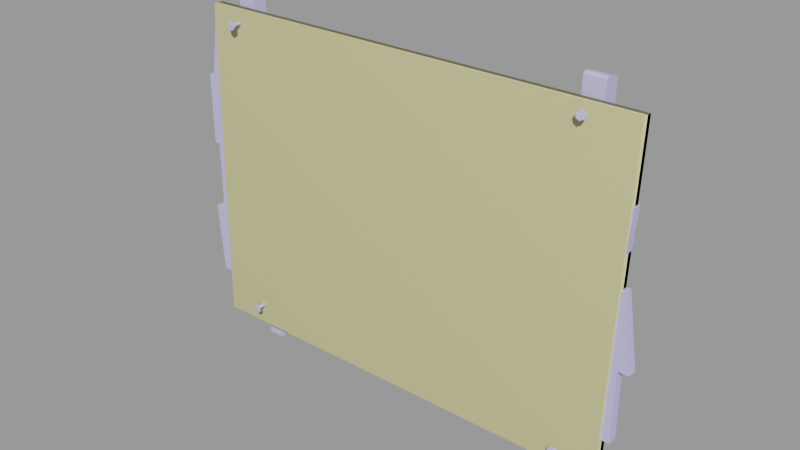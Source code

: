 # Source: sign_wood_cap001.blend  (saved by Blender 2.92.15; exported with 4.5.12 LTS)
import bpy
from mathutils import Matrix  # noqa: F401  (used for matrix-valued properties, if any)

bpy.ops.wm.read_factory_settings(use_empty=True)
scene = bpy.context.scene
scene.name = 'sign_wood_cap001.qc'

# ---- collections
col_sign_wood_cap001 = bpy.data.collections.new('sign_wood_cap001'); scene.collection.children.link(col_sign_wood_cap001)

# ---- materials (node trees are filled in below, after node groups)
mat_sign_wood_cap001a = bpy.data.materials.new('sign_wood_cap001a')
mat_sign_wood_cap001a.use_transparent_shadow = False
mat_sign_wood_cap001a.diffuse_color = (0.552, 0.5124, 0.854, 1.0)
mat_phy = bpy.data.materials.new('  phy')
mat_phy.use_transparent_shadow = False
mat_phy.diffuse_color = (0.861, 0.8175, 0.4017, 1.0)

# ---- material node trees

# ---- meshes
me_sign_wood_cap001_reference = bpy.data.meshes.new('sign_wood_cap001_reference')
me_sign_wood_cap001_reference.from_pydata([(79.02, 2.007, -40.03), (83.02, 2.006, -40.03), (79.02, -1.306, -40.03), (83.02, -1.306, -40.03), (66.58, -3.634, -50.77), (66.44, -3.311, -50.77), (65.97, -3.634, -49.57), (65.88, -3.311, -49.66), (65.49, -3.274, -50.77), (65.25, -3.274, -50.29), (64.77, -3.274, -50.05), (64.77, -3.311, -49.1), (64.77, -3.634, -48.96), (63.56, -3.634, -49.57), (63.65, -3.311, -49.66), (64.28, -3.274, -50.29), (64.04, -3.274, -50.77), (63.09, -3.311, -50.77), (62.96, -3.634, -50.77), (-63.67, -5.126, -48.18), (-63.43, -5.047, -48.66), (-63.5, -1.698, -47.61), (-64.64, -5.126, -48.18), (-64.15, -5.165, -47.94), (-64.47, -1.698, -47.61), (-64.71, -1.62, -48.09), (-64.88, -5.047, -48.66), (-64.64, -4.969, -49.13), (-64.47, -1.541, -48.57), (-64.15, -4.93, -49.37), (-63.98, -1.502, -48.8), (-63.67, -4.969, -49.13), (-63.5, -1.541, -48.57), (-63.26, -1.62, -48.09), (-63.46, -1.134, -47.52), (-63.22, -1.055, -48.0), (-63.46, -0.9769, -48.47), (-63.95, -0.9377, -48.71), (-64.43, -0.9769, -48.47), (-64.67, -1.055, -48.0), (-64.43, -1.134, -47.52), (-63.98, -1.737, -47.38), (-63.95, -1.173, -47.28), (-62.34, -5.403, -48.71), (-62.48, -5.083, -48.66), (-62.95, -5.599, -47.52), (-63.04, -5.265, -47.56), (-64.15, -5.355, -47.01), (-64.15, -5.697, -46.93), (-65.36, -5.599, -47.52), (-65.27, -5.265, -47.56), (-65.83, -5.083, -48.66), (-65.96, -5.403, -48.71), (-66.85, -5.282, 60.19), (-66.61, -5.282, 59.71), (-66.68, -1.808, 60.19), (-66.85, -5.282, 59.22), (-67.33, -5.282, 58.98), (-67.16, -1.808, 58.98), (-66.68, -1.808, 59.22), (-66.44, -1.808, 59.71), (-66.64, -1.236, 60.19), (-66.4, -1.236, 59.71), (-66.64, -1.236, 59.22), (-67.13, -1.236, 58.98), (-67.61, -1.236, 59.22), (-67.65, -1.808, 59.22), (-67.85, -1.236, 59.71), (-67.89, -1.808, 59.71), (-67.65, -1.808, 60.19), (-67.81, -5.282, 60.19), (-67.33, -5.282, 60.43), (-67.81, -5.282, 59.22), (-68.06, -5.282, 59.71), (-67.61, -1.236, 60.19), (-67.16, -1.808, 60.43), (-67.13, -1.236, 60.43), (-67.33, -5.642, 61.52), (-67.33, -5.318, 61.38), (-68.54, -5.642, 60.91), (-68.45, -5.318, 60.82), (-69.01, -5.318, 59.71), (-69.14, -5.642, 59.71), (77.03, 2.01, -55.95), (-80.98, 2.009, -40.13), (-80.97, 2.013, -56.05), (83.01, 2.001, -14.03), (-82.99, 2.004, -14.13), (-84.98, 2.009, -40.13), (-86.99, 2.004, -14.13), (-79.04, 1.989, 63.95), (81.79, 1.986, 64.05), (80.98, 1.991, 37.97), (-83.02, 1.994, 37.87), (-83.01, 1.999, 11.87), (80.99, 1.996, 11.97), (82.99, 1.996, 11.97), (87.01, 2.001, -14.03), (82.98, 1.991, 37.97), (-85.02, 1.994, 37.87), (-85.01, 1.999, 11.87), (77.03, -1.302, -55.95), (-80.97, -1.3, -56.05), (-80.98, -1.303, -40.13), (-84.98, -1.303, -40.13), (-86.99, -1.308, -14.13), (-82.99, -1.308, -14.13), (-83.01, -1.313, 11.87), (-85.01, -1.313, 11.87), (-85.02, -1.318, 37.87), (-83.02, -1.318, 37.87), (-79.04, -1.323, 63.95), (80.98, -1.321, 37.97), (80.99, -1.316, 11.97), (82.98, -1.321, 37.97), (81.79, -1.326, 64.05), (83.01, -1.311, -14.03), (87.01, -1.311, -14.03), (82.99, -1.316, 11.97), (-66.27, 7.765, -62.76), (-71.95, 7.765, 70.87), (-58.99, 7.765, -62.45), (-64.62, 7.765, 72.29), (-65.57, 7.765, 72.94), (65.88, -3.311, -51.89), (65.25, -3.274, -51.25), (65.97, -3.634, -51.98), (64.77, -3.634, -52.58), (64.77, -3.311, -52.45), (64.77, -3.274, -51.5), (-66.22, -5.318, 60.82), (-66.13, -5.642, 60.91), (-65.66, -5.318, 59.71), (-65.52, -5.642, 59.71), (-66.27, 3.067, -62.76), (-71.95, 3.067, 70.87), (-65.57, 2.036, 72.94), (-70.97, 2.036, 71.19), (65.12, -4.561, 60.38), (65.75, -4.341, 60.98), (66.23, -4.368, 60.73), (66.23, -4.623, 59.82), (65.05, -4.901, 60.37), (66.25, -4.969, 59.76), (64.45, -4.658, 61.55), (64.57, -4.335, 61.47), (65.51, -4.243, 61.45), (67.35, -4.427, 60.34), (66.71, -4.283, 60.96), (66.96, -4.157, 61.42), (67.91, -4.135, 61.41), (67.46, -4.757, 60.32), (68.06, -4.441, 61.49), (67.35, -3.91, 62.51), (66.72, -4.059, 61.9), (66.24, -4.032, 62.14), (66.24, -3.847, 63.07), (67.47, -4.198, 62.67), (66.26, -4.13, 63.28), (65.13, -4.043, 62.55), (65.76, -4.117, 61.91), (65.06, -4.342, 62.71), (-65.26, -5.714, -47.65), (-63.05, -5.714, -47.65), (-64.15, -5.801, -47.15), (-65.77, -5.54, -48.74), (-65.27, -5.354, -49.83), (-64.15, -5.278, -50.32), (-63.05, -5.354, -49.83), (-62.55, -5.54, -48.74), (-58.99, 2.036, -62.45), (-64.62, 2.036, 72.29), (60.52, 2.036, -62.61), (67.81, 2.036, -62.71), (62.34, 2.036, 70.19), (69.62, 2.036, 70.09), (60.52, 7.766, -62.61), (62.35, 7.766, 69.77), (67.81, 7.766, -62.71), (69.64, 7.766, 69.67), (62.35, 2.976, 71.13), (69.64, 2.976, 71.03), (-68.44, -5.775, 60.81), (-66.23, -5.775, 60.81), (-67.33, -5.781, 61.31), (-68.95, -5.781, 59.71), (-68.45, -5.775, 58.6), (-67.33, -5.781, 58.1), (-66.23, -5.775, 58.6), (-65.72, -5.781, 59.71), (-65.24, 2.036, -62.72), (66.27, -4.312, 63.11), (65.17, -4.488, 62.64), (64.65, -4.781, 61.58), (67.87, -4.588, 61.52), (67.37, -4.356, 62.6), (66.26, -5.057, 59.99), (67.36, -4.869, 60.45), (65.15, -5.002, 60.49), (64.77, -3.773, -49.16), (63.66, -3.767, -49.67), (63.15, -3.774, -50.77), (66.37, -3.773, -50.77), (65.87, -3.767, -49.67), (64.77, -3.773, -52.38), (65.87, -3.767, -51.88), (63.56, -3.634, -51.98), (63.65, -3.768, -51.88), (-64.15, -5.108, -50.5), (-62.95, -5.206, -49.9), (-65.36, -5.206, -49.9), (-67.33, -5.642, 57.9), (-66.13, -5.642, 58.5), (-68.54, -5.642, 58.5), (66.67, -2.772, 61.31), (66.19, -2.745, 61.56), (65.71, -2.827, 61.33), (65.47, -2.949, 60.86), (65.7, -3.044, 60.39), (66.18, -3.071, 60.15), (66.67, -2.989, 60.37), (66.91, -2.867, 60.84), (66.65, -1.01, 60.98), (66.17, -0.9866, 61.23), (65.68, -1.024, 60.99), (65.44, -1.088, 60.52), (65.68, -1.146, 60.04), (66.16, -1.169, 59.79), (66.64, -1.132, 60.03), (66.88, -1.068, 60.5), (65.42, -1.804, -50.29), (65.66, -1.804, -50.77), (65.46, -1.232, -50.29), (65.7, -1.232, -50.77), (65.46, -1.232, -51.25), (65.42, -1.804, -51.25), (64.97, -1.232, -51.5), (64.94, -1.804, -51.5), (64.49, -1.232, -51.25), (64.45, -1.804, -51.25), (64.25, -1.232, -50.77), (64.21, -1.804, -50.77), (64.45, -1.804, -50.29), (64.49, -1.232, -50.29), (64.94, -1.804, -50.05), (64.97, -1.232, -50.05), (64.28, -3.274, -51.25), (63.65, -3.311, -51.89), (-65.27, -4.902, -49.76), (-64.15, -4.811, -50.31), (-63.04, -4.902, -49.76), (-68.45, -5.318, 58.59), (-67.33, -5.318, 58.03), (-66.22, -5.318, 58.59)], [], [(0, 1, 2), (1, 3, 2), (4, 5, 6), (6, 5, 7), (5, 8, 7), (7, 8, 9), (7, 9, 10), (11, 7, 10), (6, 7, 11), (12, 6, 11), (12, 11, 13), (13, 11, 14), (11, 10, 14), (14, 10, 15), (14, 15, 16), (17, 14, 16), (13, 14, 17), (18, 13, 17), (19, 20, 21), (22, 23, 24), (24, 25, 22), (25, 26, 22), (27, 26, 25), (28, 27, 25), (28, 29, 27), (30, 29, 28), (31, 29, 30), (32, 31, 30), (32, 20, 31), (33, 20, 32), (21, 20, 33), (21, 33, 34), (34, 33, 35), (35, 33, 36), (36, 33, 32), (36, 32, 37), (32, 30, 37), (37, 30, 38), (38, 30, 28), (38, 28, 39), (28, 25, 39), (39, 25, 24), (40, 39, 24), (24, 41, 40), (40, 41, 42), (42, 41, 21), (34, 42, 21), (24, 23, 41), (41, 23, 19), (21, 41, 19), (43, 44, 45), (45, 44, 46), (44, 20, 46), (46, 20, 19), (46, 19, 23), (47, 46, 23), (45, 46, 47), (48, 45, 47), (48, 47, 49), (49, 47, 50), (47, 23, 50), (50, 23, 22), (50, 22, 26), (51, 50, 26), (49, 50, 51), (52, 49, 51), (53, 54, 55), (56, 57, 58), (59, 56, 58), (59, 54, 56), (60, 54, 59), (55, 54, 60), (55, 60, 61), (61, 60, 62), (62, 60, 63), (63, 60, 59), (63, 59, 64), (59, 58, 64), (64, 58, 65), (65, 58, 66), (65, 66, 67), (66, 68, 67), (67, 68, 69), (69, 68, 70), (70, 71, 69), (58, 57, 66), (66, 57, 72), (66, 72, 68), (72, 73, 68), (68, 73, 70), (74, 75, 76), (69, 75, 74), (74, 67, 69), (69, 71, 75), (75, 71, 53), (55, 75, 53), (76, 75, 55), (61, 76, 55), (77, 78, 79), (79, 78, 80), (78, 71, 80), (80, 71, 70), (80, 70, 73), (81, 80, 73), (79, 80, 81), (82, 79, 81), (0, 83, 84), (84, 83, 85), (0, 86, 1), (86, 0, 87), (87, 0, 84), (84, 88, 87), (87, 88, 89), (90, 91, 92), (93, 90, 92), (93, 92, 94), (92, 95, 94), (94, 95, 87), (86, 87, 95), (86, 95, 96), (97, 86, 96), (95, 92, 98), (93, 94, 99), (94, 100, 99), (83, 0, 101), (0, 2, 101), (85, 83, 102), (83, 101, 102), (84, 85, 103), (85, 102, 103), (88, 84, 104), (84, 103, 104), (89, 88, 105), (88, 104, 105), (87, 89, 106), (89, 105, 106), (94, 87, 107), (87, 106, 107), (100, 94, 108), (94, 107, 108), (99, 100, 109), (100, 108, 109), (93, 99, 110), (99, 109, 110), (90, 93, 111), (93, 110, 111), (112, 113, 114), (111, 112, 115), (110, 112, 111), (113, 112, 110), (107, 113, 110), (113, 107, 106), (116, 113, 106), (116, 106, 2), (116, 2, 3), (117, 118, 116), (118, 113, 116), (107, 110, 108), (110, 109, 108), (106, 105, 104), (103, 106, 104), (106, 103, 2), (2, 103, 101), (103, 102, 101), (119, 120, 121), (121, 120, 122), (120, 123, 122), (124, 125, 8), (5, 124, 8), (126, 124, 5), (4, 126, 5), (127, 128, 126), (126, 128, 124), (128, 129, 124), (124, 129, 125), (130, 53, 71), (78, 130, 71), (131, 130, 78), (77, 131, 78), (130, 54, 53), (132, 54, 130), (131, 132, 130), (133, 132, 131), (134, 135, 119), (135, 120, 119), (136, 123, 137), (123, 135, 137), (120, 135, 123), (138, 139, 140), (141, 138, 140), (142, 138, 141), (143, 142, 141), (144, 145, 142), (142, 145, 138), (145, 146, 138), (138, 146, 139), (147, 148, 149), (150, 147, 149), (151, 147, 150), (152, 151, 150), (143, 141, 151), (151, 141, 147), (141, 140, 147), (147, 140, 148), (153, 154, 155), (156, 153, 155), (157, 153, 156), (158, 157, 156), (152, 150, 157), (157, 150, 153), (150, 149, 153), (153, 149, 154), (159, 160, 146), (145, 159, 146), (161, 159, 145), (144, 161, 145), (158, 156, 161), (161, 156, 159), (156, 155, 159), (159, 155, 160), (162, 163, 164), (163, 162, 165), (166, 163, 165), (166, 167, 163), (163, 167, 168), (168, 169, 163), (170, 121, 171), (121, 122, 171), (172, 173, 174), (173, 175, 174), (176, 177, 178), (178, 177, 179), (172, 176, 173), (176, 178, 173), (180, 181, 177), (181, 179, 177), (173, 178, 175), (178, 181, 175), (179, 181, 178), (182, 183, 184), (183, 182, 185), (186, 183, 185), (186, 187, 183), (183, 187, 188), (188, 189, 183), (175, 181, 174), (181, 180, 174), (176, 172, 177), (174, 177, 172), (180, 177, 174), (136, 171, 123), (171, 122, 123), (137, 135, 190), (135, 134, 190), (158, 161, 191), (161, 192, 191), (144, 193, 161), (161, 193, 192), (152, 157, 194), (157, 195, 194), (158, 191, 157), (157, 191, 195), (143, 151, 196), (151, 197, 196), (152, 194, 151), (151, 194, 197), (144, 142, 193), (142, 198, 193), (143, 196, 142), (142, 196, 198), (12, 13, 199), (13, 200, 199), (18, 201, 13), (13, 201, 200), (4, 6, 202), (6, 203, 202), (12, 199, 6), (6, 199, 203), (127, 126, 204), (126, 205, 204), (4, 202, 126), (126, 202, 205), (18, 206, 201), (206, 207, 201), (127, 204, 206), (206, 204, 207), (48, 49, 164), (49, 162, 164), (52, 165, 49), (49, 165, 162), (43, 45, 169), (45, 163, 169), (48, 164, 45), (45, 164, 163), (208, 209, 167), (209, 168, 167), (43, 169, 209), (209, 169, 168), (52, 210, 165), (210, 166, 165), (208, 167, 210), (210, 167, 166), (77, 79, 184), (79, 182, 184), (82, 185, 79), (79, 185, 182), (133, 131, 189), (131, 183, 189), (77, 184, 131), (131, 184, 183), (211, 212, 187), (212, 188, 187), (133, 189, 212), (212, 189, 188), (82, 213, 185), (213, 186, 185), (211, 187, 213), (213, 187, 186), (91, 90, 115), (90, 111, 115), (92, 91, 112), (91, 115, 112), (98, 92, 114), (92, 112, 114), (95, 98, 113), (98, 114, 113), (96, 95, 118), (95, 113, 118), (97, 96, 117), (96, 118, 117), (86, 97, 116), (97, 117, 116), (1, 86, 3), (86, 116, 3), (119, 121, 134), (134, 121, 190), (190, 121, 170), (190, 170, 137), (170, 171, 137), (137, 171, 136), (214, 215, 154), (215, 155, 154), (160, 155, 215), (216, 160, 215), (216, 146, 160), (217, 146, 216), (139, 146, 217), (218, 139, 217), (218, 140, 139), (219, 140, 218), (219, 220, 140), (220, 148, 140), (220, 221, 148), (221, 149, 148), (214, 149, 221), (154, 149, 214), (222, 223, 214), (223, 215, 214), (224, 215, 223), (216, 215, 224), (224, 217, 216), (225, 217, 224), (218, 217, 225), (226, 218, 225), (226, 219, 218), (227, 219, 226), (219, 227, 220), (228, 220, 227), (228, 229, 220), (229, 221, 220), (229, 222, 221), (222, 214, 221), (230, 231, 232), (232, 231, 233), (233, 231, 234), (234, 231, 235), (234, 235, 236), (235, 237, 236), (236, 237, 238), (238, 237, 239), (238, 239, 240), (239, 241, 240), (240, 241, 242), (243, 240, 242), (242, 244, 243), (243, 244, 245), (232, 245, 230), (245, 244, 230), (230, 244, 9), (244, 10, 9), (242, 10, 244), (15, 10, 242), (242, 241, 15), (241, 16, 15), (246, 16, 241), (239, 246, 241), (239, 129, 246), (237, 129, 239), (125, 129, 237), (235, 125, 237), (235, 8, 125), (231, 8, 235), (230, 8, 231), (9, 8, 230), (192, 195, 191), (195, 192, 193), (198, 195, 193), (198, 196, 195), (195, 196, 197), (197, 194, 195), (18, 17, 206), (206, 17, 247), (17, 16, 247), (247, 16, 246), (247, 246, 129), (128, 247, 129), (206, 247, 128), (127, 206, 128), (52, 51, 210), (210, 51, 248), (51, 26, 248), (248, 26, 27), (248, 27, 29), (249, 248, 29), (210, 248, 249), (208, 210, 249), (208, 249, 209), (209, 249, 250), (249, 29, 250), (250, 29, 31), (43, 209, 44), (209, 250, 44), (44, 250, 20), (250, 31, 20), (200, 203, 199), (203, 200, 201), (207, 203, 201), (207, 204, 203), (203, 204, 205), (205, 202, 203), (82, 81, 213), (213, 81, 251), (81, 73, 251), (251, 73, 72), (251, 72, 57), (252, 251, 57), (213, 251, 252), (211, 213, 252), (211, 252, 212), (212, 252, 253), (252, 57, 253), (253, 57, 56), (253, 56, 54), (132, 253, 54), (212, 253, 132), (133, 212, 132)])
me_sign_wood_cap001_reference.polygons.foreach_set('use_smooth', [True] * 456)
_k = set([(0, 1), (0, 2), (0, 83), (1, 3), (1, 86), (2, 3), (2, 101), (3, 116), (4, 5), (4, 202), (5, 8), (6, 7), (6, 203), (7, 9), (8, 9), (8, 125), (9, 10), (10, 11), (10, 15), (11, 12), (12, 199), (13, 14), (13, 200), (14, 15), (15, 16), (16, 17), (16, 246), (17, 18), (18, 201), (19, 20), (19, 23), (19, 46), (20, 31), (20, 44), (22, 23), (22, 26), (22, 50), (23, 47), (26, 27), (26, 51), (27, 29), (27, 248), (29, 31), (29, 249), (31, 250), (43, 44), (43, 169), (45, 46), (45, 163), (47, 48), (48, 164), (49, 50), (49, 162), (51, 52), (52, 165), (53, 54), (53, 71), (53, 130), (54, 56), (54, 132), (56, 57), (56, 253), (57, 72), (57, 252), (70, 71), (70, 73), (70, 80), (71, 78), (72, 73), (72, 251), (73, 81), (77, 78), (77, 184), (79, 80), (79, 182), (81, 82), (82, 185), (83, 85), (83, 101), (84, 85), (84, 88), (84, 103), (85, 102), (86, 97), (86, 116), (87, 89), (87, 94), (87, 106), (88, 89), (88, 104), (89, 105), (90, 91), (90, 93), (90, 111), (91, 92), (91, 115), (92, 98), (92, 112), (93, 99), (93, 110), (94, 100), (94, 107), (95, 96), (95, 98), (95, 113), (96, 97), (96, 118), (97, 117), (98, 114), (99, 100), (99, 109), (100, 108), (101, 102), (102, 103), (103, 104), (104, 105), (105, 106), (106, 107), (107, 108), (108, 109), (109, 110), (110, 111), (111, 115), (112, 114), (112, 115), (113, 114), (113, 118), (116, 117), (117, 118), (119, 120), (119, 121), (119, 134), (120, 123), (120, 135), (121, 122), (121, 170), (122, 123), (122, 171), (123, 136), (124, 125), (124, 126), (125, 129), (126, 205), (127, 128), (127, 204), (128, 129), (129, 246), (130, 131), (131, 183), (132, 133), (133, 189), (134, 135), (134, 190), (135, 137), (136, 137), (136, 171), (137, 190), (138, 139), (138, 142), (139, 140), (139, 146), (140, 141), (140, 148), (141, 143), (142, 198), (143, 196), (144, 145), (144, 193), (145, 146), (146, 160), (147, 148), (147, 151), (148, 149), (149, 150), (149, 154), (150, 152), (151, 197), (152, 194), (153, 154), (153, 157), (154, 155), (155, 156), (155, 160), (156, 158), (157, 195), (158, 191), (159, 160), (159, 161), (161, 192), (162, 164), (162, 165), (163, 164), (163, 169), (165, 166), (166, 167), (166, 210), (167, 168), (167, 208), (168, 169), (168, 209), (170, 171), (170, 190), (172, 173), (172, 174), (172, 176), (173, 175), (173, 178), (174, 175), (174, 180), (175, 181), (176, 177), (176, 178), (177, 179), (177, 180), (178, 179), (179, 181), (180, 181), (182, 184), (182, 185), (183, 184), (183, 189), (185, 186), (186, 187), (186, 213), (187, 188), (187, 211), (188, 189), (188, 212), (191, 192), (191, 195), (192, 193), (193, 198), (194, 195), (194, 197), (196, 197), (196, 198), (199, 200), (199, 203), (200, 201), (201, 207), (202, 203), (202, 205), (204, 205), (204, 207), (206, 207), (206, 247), (208, 249), (209, 250), (210, 248), (211, 252), (212, 253), (213, 251), (214, 215), (214, 221), (215, 216), (216, 217), (217, 218), (218, 219), (219, 220), (220, 221), (230, 231), (231, 235), (239, 241), (241, 242), (246, 247)])
me_sign_wood_cap001_reference.attributes.new('sharp_edge', 'BOOLEAN', 'EDGE').data.foreach_set('value', [ (min(e.vertices), max(e.vertices)) in _k for e in me_sign_wood_cap001_reference.edges])
_uv = me_sign_wood_cap001_reference.uv_layers.new(name='UVMap')
_uv.uv.foreach_set('vector', [0.9564, 0.8786, 0.9564, 0.8488, 0.9723, 0.8786, 0.9564, 0.8488, 0.9723, 0.8487, 0.9723, 0.8786, 0.8007, 0.8866, 0.8018, 0.8866, 0.8037, 0.8928, 0.8037, 0.8928, 0.8018, 0.8866, 0.8045, 0.8921, 0.8018, 0.8866, 0.8064, 0.8866, 0.8045, 0.8921, 0.8045, 0.8921, 0.8064, 0.8866, 0.8076, 0.8889, 0.8045, 0.8921, 0.8076, 0.8889, 0.81, 0.8901, 0.81, 0.8948, 0.8045, 0.8921, 0.81, 0.8901, 0.8037, 0.8928, 0.8045, 0.8921, 0.81, 0.8948, 0.8099, 0.8959, 0.8037, 0.8928, 0.81, 0.8948, 0.8099, 0.8959, 0.81, 0.8948, 0.8163, 0.8929, 0.8163, 0.8929, 0.81, 0.8948, 0.8155, 0.8921, 0.81, 0.8948, 0.81, 0.8901, 0.8155, 0.8921, 0.8155, 0.8921, 0.81, 0.8901, 0.8123, 0.889, 0.8155, 0.8921, 0.8123, 0.889, 0.8135, 0.8865, 0.8183, 0.8865, 0.8155, 0.8921, 0.8135, 0.8865, 0.8163, 0.8929, 0.8155, 0.8921, 0.8183, 0.8865, 0.8194, 0.8865, 0.8163, 0.8929, 0.8183, 0.8865, 0.8485, 0.8767, 0.8485, 0.8752, 0.867, 0.8767, 0.8484, 0.8676, 0.8485, 0.866, 0.8669, 0.8676, 0.8669, 0.8676, 0.8669, 0.8691, 0.8484, 0.8676, 0.8669, 0.8691, 0.8484, 0.8691, 0.8484, 0.8676, 0.8484, 0.8706, 0.8484, 0.8691, 0.8669, 0.8691, 0.8669, 0.8706, 0.8484, 0.8706, 0.8669, 0.8691, 0.8669, 0.8706, 0.8485, 0.8721, 0.8484, 0.8706, 0.867, 0.8721, 0.8485, 0.8721, 0.8669, 0.8706, 0.8485, 0.8737, 0.8485, 0.8721, 0.867, 0.8721, 0.867, 0.8737, 0.8485, 0.8737, 0.867, 0.8721, 0.867, 0.8737, 0.8485, 0.8752, 0.8485, 0.8737, 0.867, 0.8752, 0.8485, 0.8752, 0.867, 0.8737, 0.867, 0.8767, 0.8485, 0.8752, 0.867, 0.8752, 0.867, 0.8767, 0.867, 0.8752, 0.8855, 0.8767, 0.8855, 0.8767, 0.867, 0.8752, 0.8856, 0.8752, 0.8856, 0.8752, 0.867, 0.8752, 0.8855, 0.8737, 0.8855, 0.8737, 0.867, 0.8752, 0.867, 0.8737, 0.8855, 0.8737, 0.867, 0.8737, 0.8855, 0.8721, 0.867, 0.8737, 0.867, 0.8721, 0.8855, 0.8721, 0.8855, 0.8721, 0.867, 0.8721, 0.8855, 0.8706, 0.8855, 0.8706, 0.867, 0.8721, 0.8669, 0.8706, 0.8855, 0.8706, 0.8669, 0.8706, 0.8854, 0.8691, 0.8669, 0.8706, 0.8669, 0.8691, 0.8854, 0.8691, 0.8854, 0.8691, 0.8669, 0.8691, 0.8669, 0.8676, 0.8855, 0.8676, 0.8854, 0.8691, 0.8669, 0.8676, 0.8669, 0.8676, 0.867, 0.866, 0.8855, 0.8676, 0.8855, 0.8676, 0.867, 0.866, 0.8855, 0.866, 0.8855, 0.866, 0.867, 0.866, 0.867, 0.8645, 0.8855, 0.8645, 0.8855, 0.866, 0.867, 0.8645, 0.8669, 0.8676, 0.8485, 0.866, 0.867, 0.866, 0.867, 0.866, 0.8485, 0.866, 0.8485, 0.8645, 0.867, 0.8645, 0.867, 0.866, 0.8485, 0.8645, 0.8475, 0.8866, 0.8486, 0.8866, 0.8506, 0.8928, 0.8506, 0.8928, 0.8486, 0.8866, 0.8513, 0.8921, 0.8486, 0.8866, 0.8533, 0.8866, 0.8513, 0.8921, 0.8513, 0.8921, 0.8533, 0.8866, 0.8545, 0.8889, 0.8513, 0.8921, 0.8545, 0.8889, 0.8568, 0.8901, 0.8568, 0.8948, 0.8513, 0.8921, 0.8568, 0.8901, 0.8506, 0.8928, 0.8513, 0.8921, 0.8568, 0.8948, 0.8568, 0.8959, 0.8506, 0.8928, 0.8568, 0.8948, 0.8568, 0.8959, 0.8568, 0.8948, 0.8632, 0.8929, 0.8632, 0.8929, 0.8568, 0.8948, 0.8624, 0.8921, 0.8568, 0.8948, 0.8568, 0.8901, 0.8624, 0.8921, 0.8624, 0.8921, 0.8568, 0.8901, 0.8592, 0.889, 0.8624, 0.8921, 0.8592, 0.889, 0.8604, 0.8865, 0.8652, 0.8865, 0.8624, 0.8921, 0.8604, 0.8865, 0.8632, 0.8929, 0.8624, 0.8921, 0.8652, 0.8865, 0.8663, 0.8865, 0.8632, 0.8929, 0.8652, 0.8865, 0.7112, 0.8767, 0.7113, 0.8752, 0.7298, 0.8767, 0.7112, 0.8737, 0.7112, 0.8721, 0.7297, 0.8721, 0.7298, 0.8737, 0.7112, 0.8737, 0.7297, 0.8721, 0.7298, 0.8737, 0.7113, 0.8752, 0.7112, 0.8737, 0.7298, 0.8752, 0.7113, 0.8752, 0.7298, 0.8737, 0.7298, 0.8767, 0.7113, 0.8752, 0.7298, 0.8752, 0.7298, 0.8767, 0.7298, 0.8752, 0.7483, 0.8767, 0.7483, 0.8767, 0.7298, 0.8752, 0.7483, 0.8752, 0.7483, 0.8752, 0.7298, 0.8752, 0.7483, 0.8737, 0.7483, 0.8737, 0.7298, 0.8752, 0.7298, 0.8737, 0.7483, 0.8737, 0.7298, 0.8737, 0.7483, 0.8721, 0.7298, 0.8737, 0.7297, 0.8721, 0.7483, 0.8721, 0.7483, 0.8721, 0.7297, 0.8721, 0.7482, 0.8706, 0.7482, 0.8706, 0.7297, 0.8721, 0.7297, 0.8706, 0.7482, 0.8706, 0.7297, 0.8706, 0.7482, 0.8691, 0.7297, 0.8706, 0.7297, 0.8691, 0.7482, 0.8691, 0.7482, 0.8691, 0.7297, 0.8691, 0.7297, 0.8676, 0.7297, 0.8676, 0.7297, 0.8691, 0.7112, 0.8676, 0.7112, 0.8676, 0.7112, 0.866, 0.7297, 0.8676, 0.7297, 0.8721, 0.7112, 0.8721, 0.7297, 0.8706, 0.7297, 0.8706, 0.7112, 0.8721, 0.7112, 0.8706, 0.7297, 0.8706, 0.7112, 0.8706, 0.7297, 0.8691, 0.7112, 0.8706, 0.7111, 0.8691, 0.7297, 0.8691, 0.7297, 0.8691, 0.7111, 0.8691, 0.7112, 0.8676, 0.7482, 0.8676, 0.7297, 0.866, 0.7483, 0.866, 0.7297, 0.8676, 0.7297, 0.866, 0.7482, 0.8676, 0.7482, 0.8676, 0.7482, 0.8691, 0.7297, 0.8676, 0.7297, 0.8676, 0.7112, 0.866, 0.7297, 0.866, 0.7297, 0.866, 0.7112, 0.866, 0.7112, 0.8645, 0.7298, 0.8645, 0.7297, 0.866, 0.7112, 0.8645, 0.7483, 0.866, 0.7297, 0.866, 0.7298, 0.8645, 0.7483, 0.8645, 0.7483, 0.866, 0.7298, 0.8645, 0.7196, 0.8959, 0.7196, 0.8948, 0.7259, 0.8929, 0.7259, 0.8929, 0.7196, 0.8948, 0.7251, 0.8921, 0.7196, 0.8948, 0.7196, 0.8901, 0.7251, 0.8921, 0.7251, 0.8921, 0.7196, 0.8901, 0.7219, 0.889, 0.7251, 0.8921, 0.7219, 0.889, 0.7231, 0.8865, 0.7279, 0.8865, 0.7251, 0.8921, 0.7231, 0.8865, 0.7259, 0.8929, 0.7251, 0.8921, 0.7279, 0.8865, 0.729, 0.8865, 0.7259, 0.8929, 0.7279, 0.8865, 0.03849, 0.5918, 0.0463, 0.5296, 0.6632, 0.5918, 0.6632, 0.5918, 0.0463, 0.5296, 0.6632, 0.5296, 0.03849, 0.5918, 0.02287, 0.6933, 0.02287, 0.5918, 0.02287, 0.6933, 0.03849, 0.5918, 0.671, 0.6933, 0.671, 0.6933, 0.03849, 0.5918, 0.6632, 0.5918, 0.6632, 0.5918, 0.6788, 0.5918, 0.671, 0.6933, 0.671, 0.6933, 0.6788, 0.5918, 0.6866, 0.6933, 0.6554, 0.9982, 0.03068, 0.9982, 0.03068, 0.8964, 0.671, 0.8964, 0.6554, 0.9982, 0.03068, 0.8964, 0.671, 0.8964, 0.03068, 0.8964, 0.671, 0.7948, 0.03068, 0.8964, 0.03067, 0.7948, 0.671, 0.7948, 0.671, 0.7948, 0.03067, 0.7948, 0.671, 0.6933, 0.02287, 0.6933, 0.671, 0.6933, 0.03067, 0.7948, 0.02287, 0.6933, 0.03067, 0.7948, 0.02287, 0.7948, 0.007248, 0.6933, 0.02287, 0.6933, 0.02287, 0.7948, 0.03067, 0.7948, 0.03068, 0.8964, 0.02287, 0.8964, 0.671, 0.8964, 0.671, 0.7948, 0.6788, 0.8964, 0.671, 0.7948, 0.6788, 0.7948, 0.6788, 0.8964, 0.9564, 0.9981, 0.9564, 0.8786, 0.9723, 0.9981, 0.9564, 0.8786, 0.9723, 0.8786, 0.9723, 0.9981, 0.912, 0.9981, 0.912, 0.00803, 0.9254, 0.9981, 0.912, 0.00803, 0.9254, 0.008031, 0.9254, 0.9981, 0.9934, 0.8797, 0.9933, 0.9981, 0.9775, 0.8797, 0.9933, 0.9981, 0.9775, 0.9981, 0.9775, 0.8797, 0.9934, 0.8499, 0.9934, 0.8797, 0.9776, 0.8499, 0.9934, 0.8797, 0.9775, 0.8797, 0.9776, 0.8499, 0.9935, 0.6559, 0.9934, 0.8499, 0.9777, 0.6558, 0.9934, 0.8499, 0.9776, 0.8499, 0.9777, 0.6558, 0.9936, 0.6261, 0.9935, 0.6559, 0.9777, 0.6261, 0.9935, 0.6559, 0.9777, 0.6558, 0.9777, 0.6261, 0.9937, 0.4322, 0.9936, 0.6261, 0.9778, 0.4322, 0.9936, 0.6261, 0.9777, 0.6261, 0.9778, 0.4322, 0.9937, 0.4173, 0.9937, 0.4322, 0.9778, 0.4173, 0.9937, 0.4322, 0.9778, 0.4322, 0.9778, 0.4173, 0.9938, 0.2224, 0.9937, 0.4173, 0.9778, 0.2223, 0.9937, 0.4173, 0.9778, 0.4173, 0.9778, 0.2223, 0.9939, 0.2073, 0.9938, 0.2224, 0.9778, 0.2073, 0.9938, 0.2224, 0.9778, 0.2223, 0.9778, 0.2073, 0.9939, 0.008031, 0.9939, 0.2073, 0.9778, 0.008031, 0.9939, 0.2073, 0.9778, 0.2073, 0.9778, 0.008031, 0.674, 0.3885, 0.674, 0.2866, 0.6818, 0.3885, 0.04661, 0.4908, 0.674, 0.3885, 0.674, 0.4908, 0.03092, 0.3885, 0.674, 0.3885, 0.04661, 0.4908, 0.674, 0.2866, 0.674, 0.3885, 0.03092, 0.3885, 0.03092, 0.2866, 0.674, 0.2866, 0.03092, 0.3885, 0.674, 0.2866, 0.03092, 0.2866, 0.03092, 0.1847, 0.6818, 0.1847, 0.674, 0.2866, 0.03092, 0.1847, 0.6818, 0.1847, 0.03092, 0.1847, 0.6661, 0.08271, 0.6818, 0.1847, 0.6661, 0.08271, 0.6818, 0.08271, 0.6975, 0.1847, 0.6818, 0.2866, 0.6818, 0.1847, 0.6818, 0.2866, 0.674, 0.2866, 0.6818, 0.1847, 0.03092, 0.2866, 0.03092, 0.3885, 0.02308, 0.2866, 0.03092, 0.3885, 0.02308, 0.3885, 0.02308, 0.2866, 0.03092, 0.1847, 0.01524, 0.1847, 0.02308, 0.08271, 0.03877, 0.08271, 0.03092, 0.1847, 0.02308, 0.08271, 0.03092, 0.1847, 0.03877, 0.08271, 0.6661, 0.08271, 0.6661, 0.08271, 0.03877, 0.08271, 0.6583, 0.02029, 0.03877, 0.08271, 0.03877, 0.02029, 0.6583, 0.02029, 0.803, 0.01532, 0.803, 0.797, 0.7829, 0.01532, 0.7829, 0.01532, 0.803, 0.797, 0.7829, 0.4062, 0.803, 0.797, 0.793, 0.797, 0.7829, 0.4062, 0.8045, 0.8811, 0.8076, 0.8842, 0.8064, 0.8866, 0.8018, 0.8866, 0.8045, 0.8811, 0.8064, 0.8866, 0.8037, 0.8803, 0.8045, 0.8811, 0.8018, 0.8866, 0.8007, 0.8866, 0.8037, 0.8803, 0.8018, 0.8866, 0.8099, 0.8772, 0.81, 0.8783, 0.8037, 0.8803, 0.8037, 0.8803, 0.81, 0.8783, 0.8045, 0.8811, 0.81, 0.8783, 0.81, 0.883, 0.8045, 0.8811, 0.8045, 0.8811, 0.81, 0.883, 0.8076, 0.8842, 0.7141, 0.8921, 0.7172, 0.8889, 0.7196, 0.8901, 0.7196, 0.8948, 0.7141, 0.8921, 0.7196, 0.8901, 0.7133, 0.8928, 0.7141, 0.8921, 0.7196, 0.8948, 0.7196, 0.8959, 0.7133, 0.8928, 0.7196, 0.8948, 0.7141, 0.8921, 0.716, 0.8866, 0.7172, 0.8889, 0.7114, 0.8866, 0.716, 0.8866, 0.7141, 0.8921, 0.7133, 0.8928, 0.7114, 0.8866, 0.7141, 0.8921, 0.7103, 0.8866, 0.7114, 0.8866, 0.7133, 0.8928, 0.728, 0.01556, 0.728, 0.7801, 0.7095, 0.01556, 0.728, 0.7801, 0.7095, 0.7801, 0.7095, 0.01556, 0.7574, 0.8144, 0.795, 0.8265, 0.7573, 0.8264, 0.795, 0.8265, 0.7761, 0.8504, 0.7573, 0.8264, 0.7949, 0.8505, 0.7761, 0.8504, 0.795, 0.8265, 0.7719, 0.881, 0.7687, 0.8842, 0.7664, 0.883, 0.7663, 0.8783, 0.7719, 0.881, 0.7664, 0.883, 0.7727, 0.8802, 0.7719, 0.881, 0.7663, 0.8783, 0.7663, 0.8772, 0.7727, 0.8802, 0.7663, 0.8783, 0.7758, 0.8865, 0.7747, 0.8865, 0.7727, 0.8802, 0.7727, 0.8802, 0.7747, 0.8865, 0.7719, 0.881, 0.7747, 0.8865, 0.7699, 0.8865, 0.7719, 0.881, 0.7719, 0.881, 0.7699, 0.8865, 0.7687, 0.8842, 0.7609, 0.8811, 0.764, 0.8842, 0.7628, 0.8866, 0.7582, 0.8866, 0.7609, 0.8811, 0.7628, 0.8866, 0.7601, 0.8803, 0.7609, 0.8811, 0.7582, 0.8866, 0.7571, 0.8866, 0.7601, 0.8803, 0.7582, 0.8866, 0.7663, 0.8772, 0.7663, 0.8783, 0.7601, 0.8803, 0.7601, 0.8803, 0.7663, 0.8783, 0.7609, 0.8811, 0.7663, 0.8783, 0.7664, 0.883, 0.7609, 0.8811, 0.7609, 0.8811, 0.7664, 0.883, 0.764, 0.8842, 0.7609, 0.8921, 0.764, 0.8889, 0.7664, 0.8901, 0.7663, 0.8948, 0.7609, 0.8921, 0.7664, 0.8901, 0.7601, 0.8928, 0.7609, 0.8921, 0.7663, 0.8948, 0.7663, 0.8959, 0.7601, 0.8928, 0.7663, 0.8948, 0.7571, 0.8866, 0.7582, 0.8866, 0.7601, 0.8928, 0.7601, 0.8928, 0.7582, 0.8866, 0.7609, 0.8921, 0.7582, 0.8866, 0.7628, 0.8866, 0.7609, 0.8921, 0.7609, 0.8921, 0.7628, 0.8866, 0.764, 0.8889, 0.7719, 0.8921, 0.7687, 0.889, 0.7699, 0.8865, 0.7747, 0.8865, 0.7719, 0.8921, 0.7699, 0.8865, 0.7727, 0.8929, 0.7719, 0.8921, 0.7747, 0.8865, 0.7758, 0.8865, 0.7727, 0.8929, 0.7747, 0.8865, 0.7663, 0.8959, 0.7663, 0.8948, 0.7727, 0.8929, 0.7727, 0.8929, 0.7663, 0.8948, 0.7719, 0.8921, 0.7663, 0.8948, 0.7664, 0.8901, 0.7719, 0.8921, 0.7719, 0.8921, 0.7664, 0.8901, 0.7687, 0.889, 0.8709, 0.8811, 0.8709, 0.892, 0.8685, 0.8866, 0.8709, 0.892, 0.8709, 0.8811, 0.8764, 0.8786, 0.8818, 0.8811, 0.8709, 0.892, 0.8764, 0.8786, 0.8818, 0.8811, 0.8843, 0.8866, 0.8709, 0.892, 0.8709, 0.892, 0.8843, 0.8866, 0.8818, 0.892, 0.8818, 0.892, 0.8764, 0.8945, 0.8709, 0.892, 0.7628, 0.01532, 0.7829, 0.01532, 0.7628, 0.4062, 0.7829, 0.01532, 0.7829, 0.4062, 0.7628, 0.4062, 0.8362, 0.01532, 0.8563, 0.01532, 0.8362, 0.4062, 0.8563, 0.01532, 0.8563, 0.4062, 0.8362, 0.4062, 0.8965, 0.01532, 0.8965, 0.797, 0.8764, 0.01532, 0.8764, 0.01532, 0.8965, 0.797, 0.8764, 0.797, 0.8084, 0.8037, 0.8456, 0.8037, 0.8084, 0.8511, 0.8456, 0.8037, 0.8456, 0.8511, 0.8084, 0.8511, 0.8673, 0.8518, 0.8673, 0.8038, 0.8862, 0.8518, 0.8673, 0.8038, 0.8862, 0.8039, 0.8862, 0.8518, 0.8563, 0.01532, 0.8764, 0.01532, 0.8563, 0.4062, 0.8764, 0.01532, 0.8663, 0.797, 0.8563, 0.4062, 0.8764, 0.797, 0.8663, 0.797, 0.8764, 0.01532, 0.7337, 0.8811, 0.7337, 0.892, 0.7312, 0.8866, 0.7337, 0.892, 0.7337, 0.8811, 0.7391, 0.8786, 0.7446, 0.8811, 0.7337, 0.892, 0.7391, 0.8786, 0.7446, 0.8811, 0.747, 0.8866, 0.7337, 0.892, 0.7337, 0.892, 0.747, 0.8866, 0.7446, 0.892, 0.7446, 0.892, 0.7391, 0.8945, 0.7337, 0.892, 0.8586, 0.8038, 0.8673, 0.8038, 0.8586, 0.8519, 0.8673, 0.8038, 0.8673, 0.8518, 0.8586, 0.8519, 0.8161, 0.01532, 0.8362, 0.01532, 0.8161, 0.797, 0.8362, 0.4062, 0.8161, 0.797, 0.8362, 0.01532, 0.8261, 0.797, 0.8161, 0.797, 0.8362, 0.4062, 0.7574, 0.8144, 0.7598, 0.8068, 0.795, 0.8265, 0.7598, 0.8068, 0.7975, 0.819, 0.795, 0.8265, 0.7336, 0.7817, 0.728, 0.7801, 0.7337, 0.01556, 0.728, 0.7801, 0.728, 0.01556, 0.7337, 0.01556, 0.7765, 0.8866, 0.7795, 0.8802, 0.778, 0.8866, 0.7795, 0.8802, 0.7805, 0.8811, 0.778, 0.8866, 0.7859, 0.8771, 0.7859, 0.8786, 0.7795, 0.8802, 0.7795, 0.8802, 0.7859, 0.8786, 0.7805, 0.8811, 0.7859, 0.896, 0.7795, 0.8929, 0.7859, 0.8945, 0.7795, 0.8929, 0.7805, 0.892, 0.7859, 0.8945, 0.7765, 0.8866, 0.778, 0.8866, 0.7795, 0.8929, 0.7795, 0.8929, 0.778, 0.8866, 0.7805, 0.892, 0.7953, 0.8866, 0.7923, 0.8929, 0.7938, 0.8866, 0.7923, 0.8929, 0.7913, 0.892, 0.7938, 0.8866, 0.7859, 0.896, 0.7859, 0.8945, 0.7923, 0.8929, 0.7923, 0.8929, 0.7859, 0.8945, 0.7913, 0.892, 0.7859, 0.8771, 0.7923, 0.8802, 0.7859, 0.8786, 0.7923, 0.8802, 0.7913, 0.8811, 0.7859, 0.8786, 0.7953, 0.8866, 0.7938, 0.8866, 0.7923, 0.8802, 0.7923, 0.8802, 0.7938, 0.8866, 0.7913, 0.8811, 0.8201, 0.8866, 0.8231, 0.8802, 0.8216, 0.8866, 0.8231, 0.8802, 0.8241, 0.8811, 0.8216, 0.8866, 0.8295, 0.8771, 0.8295, 0.8786, 0.8231, 0.8802, 0.8231, 0.8802, 0.8295, 0.8786, 0.8241, 0.8811, 0.8295, 0.896, 0.8231, 0.8929, 0.8295, 0.8945, 0.8231, 0.8929, 0.8241, 0.892, 0.8295, 0.8945, 0.8201, 0.8866, 0.8216, 0.8866, 0.8231, 0.8929, 0.8231, 0.8929, 0.8216, 0.8866, 0.8241, 0.892, 0.8389, 0.8866, 0.8359, 0.8929, 0.8374, 0.8866, 0.8359, 0.8929, 0.8349, 0.892, 0.8374, 0.8866, 0.8295, 0.896, 0.8295, 0.8945, 0.8359, 0.8929, 0.8359, 0.8929, 0.8295, 0.8945, 0.8349, 0.892, 0.8295, 0.8771, 0.8359, 0.8802, 0.8295, 0.8786, 0.8359, 0.8802, 0.8349, 0.8811, 0.8295, 0.8786, 0.8389, 0.8866, 0.8374, 0.8866, 0.8359, 0.8802, 0.8359, 0.8802, 0.8374, 0.8866, 0.8349, 0.8811, 0.8669, 0.8866, 0.87, 0.8802, 0.8685, 0.8866, 0.87, 0.8802, 0.8709, 0.8811, 0.8685, 0.8866, 0.8764, 0.8771, 0.8764, 0.8786, 0.87, 0.8802, 0.87, 0.8802, 0.8764, 0.8786, 0.8709, 0.8811, 0.8764, 0.896, 0.87, 0.8929, 0.8764, 0.8945, 0.87, 0.8929, 0.8709, 0.892, 0.8764, 0.8945, 0.8669, 0.8866, 0.8685, 0.8866, 0.87, 0.8929, 0.87, 0.8929, 0.8685, 0.8866, 0.8709, 0.892, 0.8858, 0.8866, 0.8828, 0.8929, 0.8843, 0.8866, 0.8828, 0.8929, 0.8818, 0.892, 0.8843, 0.8866, 0.8764, 0.896, 0.8764, 0.8945, 0.8828, 0.8929, 0.8828, 0.8929, 0.8764, 0.8945, 0.8818, 0.892, 0.8764, 0.8771, 0.8828, 0.8802, 0.8764, 0.8786, 0.8828, 0.8802, 0.8818, 0.8811, 0.8764, 0.8786, 0.8858, 0.8866, 0.8843, 0.8866, 0.8828, 0.8802, 0.8828, 0.8802, 0.8843, 0.8866, 0.8818, 0.8811, 0.7297, 0.8866, 0.7327, 0.8802, 0.7312, 0.8866, 0.7327, 0.8802, 0.7337, 0.8811, 0.7312, 0.8866, 0.7391, 0.8771, 0.7391, 0.8786, 0.7327, 0.8802, 0.7327, 0.8802, 0.7391, 0.8786, 0.7337, 0.8811, 0.7391, 0.896, 0.7327, 0.8929, 0.7391, 0.8945, 0.7327, 0.8929, 0.7337, 0.892, 0.7391, 0.8945, 0.7297, 0.8866, 0.7312, 0.8866, 0.7327, 0.8929, 0.7327, 0.8929, 0.7312, 0.8866, 0.7337, 0.892, 0.7486, 0.8866, 0.7455, 0.8929, 0.747, 0.8866, 0.7455, 0.8929, 0.7446, 0.892, 0.747, 0.8866, 0.7391, 0.896, 0.7391, 0.8945, 0.7455, 0.8929, 0.7455, 0.8929, 0.7391, 0.8945, 0.7446, 0.892, 0.7391, 0.8771, 0.7455, 0.8802, 0.7391, 0.8786, 0.7455, 0.8802, 0.7446, 0.8811, 0.7391, 0.8786, 0.7486, 0.8866, 0.747, 0.8866, 0.7455, 0.8802, 0.7455, 0.8802, 0.747, 0.8866, 0.7446, 0.8811, 0.9457, 0.008031, 0.9457, 0.9981, 0.9325, 0.008031, 0.9457, 0.9981, 0.9325, 0.9981, 0.9325, 0.008031, 0.9561, 0.2031, 0.956, 0.008048, 0.972, 0.203, 0.956, 0.008048, 0.972, 0.008031, 0.972, 0.203, 0.9561, 0.218, 0.9561, 0.2031, 0.972, 0.218, 0.9561, 0.2031, 0.972, 0.203, 0.972, 0.218, 0.9562, 0.413, 0.9561, 0.218, 0.9721, 0.413, 0.9561, 0.218, 0.972, 0.218, 0.9721, 0.413, 0.9562, 0.428, 0.9562, 0.413, 0.9721, 0.4279, 0.9562, 0.413, 0.9721, 0.413, 0.9721, 0.4279, 0.9563, 0.6247, 0.9562, 0.428, 0.9722, 0.6247, 0.9562, 0.428, 0.9721, 0.4279, 0.9722, 0.6247, 0.9563, 0.6546, 0.9563, 0.6247, 0.9722, 0.6546, 0.9563, 0.6247, 0.9722, 0.6247, 0.9722, 0.6546, 0.9564, 0.8488, 0.9563, 0.6546, 0.9723, 0.8487, 0.9563, 0.6546, 0.9722, 0.6546, 0.9723, 0.8487, 0.7522, 0.8037, 0.7522, 0.8511, 0.7336, 0.8037, 0.7336, 0.8037, 0.7522, 0.8511, 0.7149, 0.8274, 0.7149, 0.8274, 0.7522, 0.8511, 0.7149, 0.8511, 0.7337, 0.01556, 0.7583, 0.01556, 0.7336, 0.7817, 0.7583, 0.01556, 0.7587, 0.7864, 0.7336, 0.7817, 0.7336, 0.7817, 0.7587, 0.7864, 0.7551, 0.7904, 0.7765, 0.8645, 0.7765, 0.866, 0.758, 0.8645, 0.7765, 0.866, 0.758, 0.866, 0.758, 0.8645, 0.7579, 0.8676, 0.758, 0.866, 0.7765, 0.866, 0.7765, 0.8676, 0.7579, 0.8676, 0.7765, 0.866, 0.7765, 0.8676, 0.7579, 0.8691, 0.7579, 0.8676, 0.7764, 0.8691, 0.7579, 0.8691, 0.7765, 0.8676, 0.7579, 0.8706, 0.7579, 0.8691, 0.7764, 0.8691, 0.7765, 0.8706, 0.7579, 0.8706, 0.7764, 0.8691, 0.7765, 0.8706, 0.758, 0.8721, 0.7579, 0.8706, 0.7765, 0.8721, 0.758, 0.8721, 0.7765, 0.8706, 0.7765, 0.8721, 0.7765, 0.8737, 0.758, 0.8721, 0.7765, 0.8737, 0.758, 0.8737, 0.758, 0.8721, 0.7765, 0.8737, 0.7766, 0.8752, 0.758, 0.8737, 0.7766, 0.8752, 0.758, 0.8752, 0.758, 0.8737, 0.7765, 0.8767, 0.758, 0.8752, 0.7766, 0.8752, 0.758, 0.8767, 0.758, 0.8752, 0.7765, 0.8767, 0.7951, 0.8645, 0.795, 0.866, 0.7765, 0.8645, 0.795, 0.866, 0.7765, 0.866, 0.7765, 0.8645, 0.795, 0.8676, 0.7765, 0.866, 0.795, 0.866, 0.7765, 0.8676, 0.7765, 0.866, 0.795, 0.8676, 0.795, 0.8676, 0.7764, 0.8691, 0.7765, 0.8676, 0.795, 0.8691, 0.7764, 0.8691, 0.795, 0.8676, 0.7765, 0.8706, 0.7764, 0.8691, 0.795, 0.8691, 0.795, 0.8706, 0.7765, 0.8706, 0.795, 0.8691, 0.795, 0.8706, 0.7765, 0.8721, 0.7765, 0.8706, 0.795, 0.8721, 0.7765, 0.8721, 0.795, 0.8706, 0.7765, 0.8721, 0.795, 0.8721, 0.7765, 0.8737, 0.7951, 0.8737, 0.7765, 0.8737, 0.795, 0.8721, 0.7951, 0.8737, 0.7951, 0.8752, 0.7765, 0.8737, 0.7951, 0.8752, 0.7766, 0.8752, 0.7765, 0.8737, 0.7951, 0.8752, 0.7951, 0.8767, 0.7766, 0.8752, 0.7951, 0.8767, 0.7765, 0.8767, 0.7766, 0.8752, 0.8202, 0.8767, 0.8202, 0.8752, 0.8387, 0.8767, 0.8387, 0.8767, 0.8202, 0.8752, 0.8387, 0.8752, 0.8387, 0.8752, 0.8202, 0.8752, 0.8387, 0.8737, 0.8387, 0.8737, 0.8202, 0.8752, 0.8202, 0.8737, 0.8387, 0.8737, 0.8202, 0.8737, 0.8386, 0.8721, 0.8202, 0.8737, 0.8201, 0.8721, 0.8386, 0.8721, 0.8386, 0.8721, 0.8201, 0.8721, 0.8386, 0.8706, 0.8386, 0.8706, 0.8201, 0.8721, 0.8201, 0.8706, 0.8386, 0.8706, 0.8201, 0.8706, 0.8386, 0.8691, 0.8201, 0.8706, 0.82, 0.8691, 0.8386, 0.8691, 0.8386, 0.8691, 0.82, 0.8691, 0.8201, 0.8676, 0.8386, 0.8676, 0.8386, 0.8691, 0.8201, 0.8676, 0.8201, 0.8676, 0.8201, 0.866, 0.8386, 0.8676, 0.8386, 0.8676, 0.8201, 0.866, 0.8386, 0.866, 0.8387, 0.8645, 0.8386, 0.866, 0.8202, 0.8645, 0.8386, 0.866, 0.8201, 0.866, 0.8202, 0.8645, 0.8202, 0.8645, 0.8201, 0.866, 0.8016, 0.8645, 0.8201, 0.866, 0.8016, 0.866, 0.8016, 0.8645, 0.8201, 0.8676, 0.8016, 0.866, 0.8201, 0.866, 0.8015, 0.8676, 0.8016, 0.866, 0.8201, 0.8676, 0.8201, 0.8676, 0.82, 0.8691, 0.8015, 0.8676, 0.82, 0.8691, 0.8015, 0.8691, 0.8015, 0.8676, 0.8015, 0.8706, 0.8015, 0.8691, 0.82, 0.8691, 0.8201, 0.8706, 0.8015, 0.8706, 0.82, 0.8691, 0.8201, 0.8706, 0.8016, 0.8721, 0.8015, 0.8706, 0.8201, 0.8721, 0.8016, 0.8721, 0.8201, 0.8706, 0.8016, 0.8737, 0.8016, 0.8721, 0.8201, 0.8721, 0.8202, 0.8737, 0.8016, 0.8737, 0.8201, 0.8721, 0.8202, 0.8737, 0.8016, 0.8752, 0.8016, 0.8737, 0.8202, 0.8752, 0.8016, 0.8752, 0.8202, 0.8737, 0.8202, 0.8767, 0.8016, 0.8752, 0.8202, 0.8752, 0.8016, 0.8767, 0.8016, 0.8752, 0.8202, 0.8767, 0.7805, 0.8811, 0.7805, 0.892, 0.778, 0.8866, 0.7805, 0.892, 0.7805, 0.8811, 0.7859, 0.8786, 0.7913, 0.8811, 0.7805, 0.892, 0.7859, 0.8786, 0.7913, 0.8811, 0.7938, 0.8866, 0.7805, 0.892, 0.7805, 0.892, 0.7938, 0.8866, 0.7913, 0.892, 0.7913, 0.892, 0.7859, 0.8945, 0.7805, 0.892, 0.8194, 0.8865, 0.8183, 0.8865, 0.8163, 0.8802, 0.8163, 0.8802, 0.8183, 0.8865, 0.8155, 0.881, 0.8183, 0.8865, 0.8135, 0.8865, 0.8155, 0.881, 0.8155, 0.881, 0.8135, 0.8865, 0.8124, 0.8842, 0.8155, 0.881, 0.8124, 0.8842, 0.81, 0.883, 0.81, 0.8783, 0.8155, 0.881, 0.81, 0.883, 0.8163, 0.8802, 0.8155, 0.881, 0.81, 0.8783, 0.8099, 0.8772, 0.8163, 0.8802, 0.81, 0.8783, 0.8663, 0.8865, 0.8652, 0.8865, 0.8631, 0.8802, 0.8631, 0.8802, 0.8652, 0.8865, 0.8623, 0.881, 0.8652, 0.8865, 0.8604, 0.8865, 0.8623, 0.881, 0.8623, 0.881, 0.8604, 0.8865, 0.8592, 0.8842, 0.8623, 0.881, 0.8592, 0.8842, 0.8568, 0.883, 0.8568, 0.8783, 0.8623, 0.881, 0.8568, 0.883, 0.8631, 0.8802, 0.8623, 0.881, 0.8568, 0.8783, 0.8568, 0.8772, 0.8631, 0.8802, 0.8568, 0.8783, 0.8568, 0.8772, 0.8568, 0.8783, 0.8506, 0.8803, 0.8506, 0.8803, 0.8568, 0.8783, 0.8514, 0.8811, 0.8568, 0.8783, 0.8568, 0.883, 0.8514, 0.8811, 0.8514, 0.8811, 0.8568, 0.883, 0.8545, 0.8842, 0.8475, 0.8866, 0.8506, 0.8803, 0.8486, 0.8866, 0.8506, 0.8803, 0.8514, 0.8811, 0.8486, 0.8866, 0.8486, 0.8866, 0.8514, 0.8811, 0.8533, 0.8866, 0.8514, 0.8811, 0.8545, 0.8842, 0.8533, 0.8866, 0.8241, 0.8811, 0.8241, 0.892, 0.8216, 0.8866, 0.8241, 0.892, 0.8241, 0.8811, 0.8295, 0.8786, 0.8349, 0.8811, 0.8241, 0.892, 0.8295, 0.8786, 0.8349, 0.8811, 0.8374, 0.8866, 0.8241, 0.892, 0.8241, 0.892, 0.8374, 0.8866, 0.8349, 0.892, 0.8349, 0.892, 0.8295, 0.8945, 0.8241, 0.892, 0.729, 0.8865, 0.7279, 0.8865, 0.7259, 0.8802, 0.7259, 0.8802, 0.7279, 0.8865, 0.7251, 0.881, 0.7279, 0.8865, 0.7231, 0.8865, 0.7251, 0.881, 0.7251, 0.881, 0.7231, 0.8865, 0.722, 0.8842, 0.7251, 0.881, 0.722, 0.8842, 0.7196, 0.883, 0.7196, 0.8783, 0.7251, 0.881, 0.7196, 0.883, 0.7259, 0.8802, 0.7251, 0.881, 0.7196, 0.8783, 0.7196, 0.8772, 0.7259, 0.8802, 0.7196, 0.8783, 0.7196, 0.8772, 0.7196, 0.8783, 0.7133, 0.8803, 0.7133, 0.8803, 0.7196, 0.8783, 0.7141, 0.8811, 0.7196, 0.8783, 0.7196, 0.883, 0.7141, 0.8811, 0.7141, 0.8811, 0.7196, 0.883, 0.7172, 0.8842, 0.7141, 0.8811, 0.7172, 0.8842, 0.716, 0.8866, 0.7114, 0.8866, 0.7141, 0.8811, 0.716, 0.8866, 0.7133, 0.8803, 0.7141, 0.8811, 0.7114, 0.8866, 0.7103, 0.8866, 0.7133, 0.8803, 0.7114, 0.8866])
me_sign_wood_cap001_reference.materials.append(mat_sign_wood_cap001a)
me_sign_wood_cap001_reference.use_remesh_fix_poles = True
me_sign_wood_cap001_reference.use_remesh_preserve_attributes = False
me_sign_wood_cap001_reference.use_mirror_vertex_groups = False
me_sign_wood_cap001_reference.update()
me_sign_wood_cap001_reference.normals_split_custom_set([tuple(v) for v in zip(*[iter([0.0006149, 0.0001981, -1.0, 0.0006169, 0.0001981, -1.0, 0.0006165, 0.0001981, -1.0, 0.0006169, 0.0001981, -1.0, 0.0006185, 0.0001981, -1.0, 0.0006165, 0.0001981, -1.0, 0.8692, -0.2474, 0.428, 0.5251, 0.8095, 0.2626, 0.8692, -0.2474, 0.428, 0.8692, -0.2474, 0.428, 0.5251, 0.8095, 0.2626, 0.5251, 0.8095, 0.2626, 0.5251, 0.8095, 0.2626, 0.03817, 0.9991, 0.01909, 0.5251, 0.8095, 0.2626, 0.5251, 0.8095, 0.2626, 0.03817, 0.9991, 0.01909, 0.01909, 0.9991, 0.03817, 0.2625, 0.8095, 0.5251, 0.01909, 0.9991, 0.03818, 0.01909, 0.9991, 0.03818, 0.2626, 0.8095, 0.5251, 0.2625, 0.8095, 0.5251, 0.01909, 0.9991, 0.03818, 0.428, -0.2474, 0.8692, 0.2625, 0.8095, 0.5251, 0.2626, 0.8095, 0.5251, 0.428, -0.2474, 0.8692, 0.428, -0.2474, 0.8692, 0.2626, 0.8095, 0.5251, -0.428, -0.2474, 0.8692, -0.2626, 0.8095, 0.5251, -0.428, -0.2474, 0.8692, -0.428, -0.2474, 0.8692, -0.2626, 0.8095, 0.5251, -0.2625, 0.8095, 0.5251, -0.2626, 0.8095, 0.5251, -0.01909, 0.9991, 0.03817, -0.2625, 0.8095, 0.5251, -0.2625, 0.8095, 0.5251, -0.01909, 0.9991, 0.03817, -0.03817, 0.9991, 0.01909, -0.5251, 0.8095, 0.2625, -0.03817, 0.9991, 0.01909, -0.03817, 0.9991, 0.01909, -0.5251, 0.8095, 0.2626, -0.5251, 0.8095, 0.2625, -0.03817, 0.9991, 0.01909, -0.8702, -0.2407, 0.4299, -0.5251, 0.8095, 0.2625, -0.5251, 0.8095, 0.2626, -0.8702, -0.2407, 0.4299, -0.8702, -0.2407, 0.4299, -0.5251, 0.8095, 0.2626, 0.7066, -0.1488, 0.6918, 0.9988, -0.04777, -0.007877, 0.7066, -0.1488, 0.6918, -0.7066, -0.08124, 0.703, 2.824e-05, -0.1628, 0.9867, -0.7066, -0.08129, 0.7029, -0.7066, -0.08129, 0.7029, -0.9988, 0.04772, 0.007873, -0.7066, -0.08124, 0.703, -0.9988, 0.04772, 0.007873, -0.9988, 0.04777, 0.007881, -0.7066, -0.08124, 0.703, -0.7066, 0.1488, -0.6918, -0.9988, 0.04777, 0.007881, -0.9988, 0.04772, 0.007873, -0.7066, 0.1488, -0.6918, -0.7066, 0.1488, -0.6918, -0.9988, 0.04772, 0.007873, -0.7066, 0.1488, -0.6918, -3.186e-05, 0.1628, -0.9867, -0.7066, 0.1488, -0.6918, -0.0001899, 0.1628, -0.9867, -3.186e-05, 0.1628, -0.9867, -0.7066, 0.1488, -0.6918, 0.7066, 0.08124, -0.7029, -3.186e-05, 0.1628, -0.9867, -0.0001899, 0.1628, -0.9867, 0.7066, 0.08129, -0.7029, 0.7066, 0.08124, -0.7029, -0.0001899, 0.1628, -0.9867, 0.7066, 0.08129, -0.7029, 0.9988, -0.04777, -0.007877, 0.7066, 0.08124, -0.7029, 0.9988, -0.0477, -0.007868, 0.9988, -0.04777, -0.007877, 0.7066, 0.08129, -0.7029, 0.7066, -0.1488, 0.6918, 0.9988, -0.04777, -0.007877, 0.9988, -0.0477, -0.007868, 0.7066, -0.1488, 0.6918, 0.9988, -0.0477, -0.007868, 0.7062, -0.1606, 0.6896, 0.7062, -0.1606, 0.6896, 0.9988, -0.0477, -0.007868, 0.9979, -0.06447, -0.01064, 0.9979, -0.06447, -0.01064, 0.9988, -0.0477, -0.007868, 0.7062, 0.06936, -0.7046, 0.7062, 0.06936, -0.7046, 0.9988, -0.0477, -0.007868, 0.7066, 0.08129, -0.7029, 0.7062, 0.06936, -0.7046, 0.7066, 0.08129, -0.7029, 1.562e-05, 0.1628, -0.9867, 0.7066, 0.08129, -0.7029, -0.0001899, 0.1628, -0.9867, 1.562e-05, 0.1628, -0.9867, 1.562e-05, 0.1628, -0.9867, -0.0001899, 0.1628, -0.9867, -0.7062, 0.1606, -0.6896, -0.7062, 0.1606, -0.6896, -0.0001899, 0.1628, -0.9867, -0.7066, 0.1488, -0.6918, -0.7062, 0.1606, -0.6896, -0.7066, 0.1488, -0.6918, -0.9979, 0.06448, 0.01063, -0.7066, 0.1488, -0.6918, -0.9988, 0.04772, 0.007873, -0.9979, 0.06448, 0.01063, -0.9979, 0.06448, 0.01063, -0.9988, 0.04772, 0.007873, -0.7066, -0.08129, 0.7029, -0.7062, -0.06936, 0.7047, -0.9979, 0.06448, 0.01063, -0.7066, -0.08129, 0.7029, -0.7066, -0.08129, 0.7029, 0.000189, -0.1628, 0.9867, -0.7062, -0.06936, 0.7047, -0.7062, -0.06936, 0.7047, 0.000189, -0.1628, 0.9867, 1.851e-05, -0.1628, 0.9867, 1.851e-05, -0.1628, 0.9867, 0.000189, -0.1628, 0.9867, 0.7066, -0.1488, 0.6918, 0.7062, -0.1606, 0.6896, 1.851e-05, -0.1628, 0.9867, 0.7066, -0.1488, 0.6918, -0.7066, -0.08129, 0.7029, 2.824e-05, -0.1628, 0.9867, 0.000189, -0.1628, 0.9867, 0.000189, -0.1628, 0.9867, 2.824e-05, -0.1628, 0.9867, 0.7066, -0.1488, 0.6918, 0.7066, -0.1488, 0.6918, 0.000189, -0.1628, 0.9867, 0.7066, -0.1488, 0.6918, 0.8692, -0.3138, 0.3821, 0.5251, 0.756, 0.3908, 0.8692, -0.3138, 0.3821, 0.8692, -0.3138, 0.3821, 0.5251, 0.756, 0.3908, 0.5251, 0.756, 0.3908, 0.5251, 0.756, 0.3908, 0.03818, 0.9827, 0.1814, 0.5251, 0.756, 0.3908, 0.5251, 0.756, 0.3908, 0.03818, 0.9827, 0.1814, 0.01909, 0.9796, 0.2003, 0.2625, 0.7133, 0.6498, 0.01909, 0.9796, 0.2003, 0.01909, 0.9796, 0.2003, 0.2626, 0.7133, 0.6499, 0.2625, 0.7133, 0.6498, 0.01909, 0.9796, 0.2003, 0.428, -0.3856, 0.8174, 0.2625, 0.7133, 0.6498, 0.2626, 0.7133, 0.6499, 0.428, -0.3856, 0.8174, 0.428, -0.3856, 0.8174, 0.2626, 0.7133, 0.6499, -0.428, -0.3856, 0.8174, -0.2625, 0.7133, 0.6498, -0.428, -0.3856, 0.8174, -0.428, -0.3856, 0.8174, -0.2625, 0.7133, 0.6498, -0.2625, 0.7133, 0.6498, -0.2625, 0.7133, 0.6498, -0.01909, 0.9796, 0.2003, -0.2625, 0.7133, 0.6498, -0.2625, 0.7133, 0.6498, -0.01909, 0.9796, 0.2003, -0.03818, 0.9827, 0.1814, -0.5251, 0.756, 0.3908, -0.03817, 0.9827, 0.1814, -0.03817, 0.9827, 0.1814, -0.5251, 0.756, 0.3908, -0.5251, 0.756, 0.3908, -0.03817, 0.9827, 0.1814, -0.8702, -0.3074, 0.385, -0.5251, 0.756, 0.3908, -0.5251, 0.756, 0.3908, -0.8702, -0.3074, 0.385, -0.8702, -0.3074, 0.385, -0.5251, 0.756, 0.3908, 0.7067, -0.03425, 0.7067, 0.9988, -0.04841, 2.092e-08, 0.7066, -0.03414, 0.7068, 0.7066, -0.03425, -0.7068, 2.784e-05, -1.898e-06, -1.0, 2.853e-05, -3.48e-06, -1.0, 0.7066, -0.03429, -0.7068, 0.7066, -0.03425, -0.7068, 2.853e-05, -3.48e-06, -1.0, 0.7066, -0.03429, -0.7068, 0.9988, -0.04841, 2.092e-08, 0.7066, -0.03425, -0.7068, 0.9988, -0.04834, 2.061e-06, 0.9988, -0.04841, 2.092e-08, 0.7066, -0.03429, -0.7068, 0.7066, -0.03414, 0.7068, 0.9988, -0.04841, 2.092e-08, 0.9988, -0.04834, 2.061e-06, 0.7066, -0.03414, 0.7068, 0.9988, -0.04834, 2.061e-06, 0.7062, -0.04625, 0.7065, 0.7062, -0.04625, 0.7065, 0.9988, -0.04834, 2.061e-06, 0.9979, -0.06536, 5.12e-06, 0.9979, -0.06536, 5.12e-06, 0.9988, -0.04834, 2.061e-06, 0.7062, -0.04624, -0.7065, 0.7062, -0.04624, -0.7065, 0.9988, -0.04834, 2.061e-06, 0.7066, -0.03429, -0.7068, 0.7062, -0.04624, -0.7065, 0.7066, -0.03429, -0.7068, 1.496e-05, 2.387e-06, -1.0, 0.7066, -0.03429, -0.7068, 2.853e-05, -3.48e-06, -1.0, 1.496e-05, 2.387e-06, -1.0, 1.496e-05, 2.387e-06, -1.0, 2.853e-05, -3.48e-06, -1.0, -0.7062, 0.04625, -0.7065, -0.7062, 0.04625, -0.7065, 2.853e-05, -3.48e-06, -1.0, -0.7066, 0.03425, -0.7068, -0.7062, 0.04625, -0.7065, -0.7066, 0.03425, -0.7068, -0.9979, 0.06535, -2.643e-06, -0.7066, 0.03425, -0.7068, -0.9988, 0.04836, -1.893e-06, -0.9979, 0.06535, -2.643e-06, -0.9979, 0.06535, -2.643e-06, -0.9988, 0.04836, -1.893e-06, -0.7066, 0.03425, 0.7068, -0.7066, 0.03425, 0.7068, -0.9988, 0.04836, -1.893e-06, -0.7066, 0.03425, 0.7068, -0.7066, 0.03425, 0.7068, 2.788e-05, -2.005e-06, 1.0, -0.7066, 0.03425, 0.7068, 2.853e-05, -3.48e-06, -1.0, 2.784e-05, -1.898e-06, -1.0, -0.7066, 0.03425, -0.7068, -0.7066, 0.03425, -0.7068, 2.784e-05, -1.898e-06, -1.0, -0.7066, 0.03425, -0.7068, -0.7066, 0.03425, -0.7068, -0.7066, 0.03425, -0.7068, -0.9988, 0.04836, -1.893e-06, -0.7066, 0.03425, -0.7068, -0.9988, 0.04841, 0.0, -0.9988, 0.04836, -1.893e-06, -0.9988, 0.04836, -1.893e-06, -0.9988, 0.04841, 0.0, -0.7066, 0.03425, 0.7068, -0.7062, 0.04625, 0.7065, 2.42e-05, -2.92e-06, 1.0, 2.56e-05, 2.715e-07, 1.0, -0.7066, 0.03425, 0.7068, 2.42e-05, -2.92e-06, 1.0, -0.7062, 0.04625, 0.7065, -0.7062, 0.04625, 0.7065, -0.9979, 0.06535, -2.643e-06, -0.7066, 0.03425, 0.7068, -0.7066, 0.03425, 0.7068, 2.788e-05, -2.005e-06, 1.0, 2.42e-05, -2.92e-06, 1.0, 2.42e-05, -2.92e-06, 1.0, 2.788e-05, -2.005e-06, 1.0, 0.7067, -0.03425, 0.7067, 0.7066, -0.03414, 0.7068, 2.42e-05, -2.92e-06, 1.0, 0.7067, -0.03425, 0.7067, 2.56e-05, 2.715e-07, 1.0, 2.42e-05, -2.92e-06, 1.0, 0.7066, -0.03414, 0.7068, 0.7062, -0.04625, 0.7065, 2.56e-05, 2.715e-07, 1.0, 0.7066, -0.03414, 0.7068, -0.428, -0.2474, 0.8692, -0.2626, 0.8095, 0.5251, -0.428, -0.2474, 0.8692, -0.428, -0.2474, 0.8692, -0.2626, 0.8095, 0.5251, -0.2625, 0.8095, 0.5251, -0.2626, 0.8095, 0.5251, -0.01909, 0.9991, 0.03817, -0.2625, 0.8095, 0.5251, -0.2625, 0.8095, 0.5251, -0.01909, 0.9991, 0.03817, -0.03817, 0.9991, 0.01909, -0.5251, 0.8096, 0.2625, -0.03818, 0.9991, 0.01909, -0.03818, 0.9991, 0.01909, -0.5251, 0.8095, 0.2626, -0.5251, 0.8096, 0.2625, -0.03818, 0.9991, 0.01909, -0.8702, -0.2407, 0.4299, -0.5251, 0.8096, 0.2625, -0.5251, 0.8095, 0.2626, -0.8702, -0.2407, 0.4299, -0.8702, -0.2407, 0.4299, -0.5251, 0.8095, 0.2626, 1.723e-05, 1.0, 0.0001982, 1.728e-05, 1.0, 0.0001982, 1.725e-05, 1.0, 0.0001982, 1.725e-05, 1.0, 0.0001982, 1.728e-05, 1.0, 0.0001982, 1.728e-05, 1.0, 0.0001982, 1.723e-05, 1.0, 0.0001982, 1.722e-05, 1.0, 0.0001982, 1.71e-05, 1.0, 0.0001983, 1.722e-05, 1.0, 0.0001982, 1.723e-05, 1.0, 0.0001982, 1.73e-05, 1.0, 0.0001982, 1.73e-05, 1.0, 0.0001982, 1.723e-05, 1.0, 0.0001982, 1.725e-05, 1.0, 0.0001982, 1.725e-05, 1.0, 0.0001982, 1.718e-05, 1.0, 0.0001982, 1.73e-05, 1.0, 0.0001982, 1.73e-05, 1.0, 0.0001982, 1.718e-05, 1.0, 0.0001982, 1.734e-05, 1.0, 0.0001982, 1.728e-05, 1.0, 0.0001981, 1.72e-05, 1.0, 0.0001976, 1.73e-05, 1.0, 0.000198, 1.733e-05, 1.0, 0.0001982, 1.728e-05, 1.0, 0.0001981, 1.73e-05, 1.0, 0.000198, 1.733e-05, 1.0, 0.0001982, 1.73e-05, 1.0, 0.000198, 1.715e-05, 1.0, 0.0001982, 1.73e-05, 1.0, 0.000198, 1.731e-05, 1.0, 0.0001982, 1.715e-05, 1.0, 0.0001982, 1.715e-05, 1.0, 0.0001982, 1.731e-05, 1.0, 0.0001982, 1.73e-05, 1.0, 0.0001982, 1.722e-05, 1.0, 0.0001982, 1.73e-05, 1.0, 0.0001982, 1.731e-05, 1.0, 0.0001982, 1.722e-05, 1.0, 0.0001982, 1.731e-05, 1.0, 0.0001982, 1.732e-05, 1.0, 0.0001981, 1.71e-05, 1.0, 0.0001981, 1.722e-05, 1.0, 0.0001982, 1.732e-05, 1.0, 0.0001981, 1.731e-05, 1.0, 0.0001982, 1.73e-05, 1.0, 0.000198, 1.74e-05, 1.0, 0.0001982, 1.733e-05, 1.0, 0.0001982, 1.715e-05, 1.0, 0.0001982, 1.738e-05, 1.0, 0.0001982, 1.715e-05, 1.0, 0.0001982, 1.687e-05, 1.0, 0.0001982, 1.738e-05, 1.0, 0.0001982, 0.9923, 4.594e-06, -0.124, 0.9923, 8.593e-06, -0.124, 0.9923, 5.189e-06, -0.124, 0.9923, 8.593e-06, -0.124, 0.9923, 9.188e-06, -0.124, 0.9923, 5.189e-06, -0.124, 0.0006172, 0.0001981, -1.0, 0.0006171, 0.0001981, -1.0, 0.0006172, 0.0001981, -1.0, 0.0006171, 0.0001981, -1.0, 0.0006171, 0.0001981, -1.0, 0.0006172, 0.0001981, -1.0, -1.0, 1.389e-05, -0.0006172, -1.0, 1.792e-05, -0.0006172, -1.0, 1.449e-05, -0.0006172, -1.0, 1.792e-05, -0.0006172, -1.0, 1.852e-05, -0.0006172, -1.0, 1.449e-05, -0.0006172, 0.000615, 0.0001981, -1.0, 0.0006166, 0.0001981, -1.0, 0.0006163, 0.0001981, -1.0, 0.0006166, 0.0001981, -1.0, 0.0006178, 0.0001981, -1.0, 0.0006163, 0.0001981, -1.0, -0.997, 2.827e-05, -0.07731, -0.997, 3.347e-05, -0.07731, -0.997, 2.872e-05, -0.07731, -0.997, 3.347e-05, -0.07731, -0.997, 3.392e-05, -0.07731, -0.997, 2.872e-05, -0.07731, -0.0006168, -0.0001981, 1.0, -0.0006175, -0.0001982, 1.0, -0.0006173, -0.0001982, 1.0, -0.0006175, -0.0001982, 1.0, -0.000618, -0.0001984, 1.0, -0.0006173, -0.0001982, 1.0, -1.0, 1.134e-05, -0.0006171, -1.0, 2.177e-05, -0.0006171, -1.0, 1.225e-05, -0.0006171, -1.0, 2.177e-05, -0.0006171, -1.0, 2.268e-05, -0.0006171, -1.0, 1.225e-05, -0.0006171, 0.0006196, 0.0001981, -1.0, 0.000618, 0.0001982, -1.0, 0.0006166, 0.0001983, -1.0, 0.000618, 0.0001982, -1.0, 0.0006149, 0.0001984, -1.0, 0.0006166, 0.0001983, -1.0, -1.0, 1.701e-05, -0.0006171, -1.0, 1.701e-05, -0.0006171, -1.0, 1.701e-05, -0.0006171, -1.0, 1.701e-05, -0.0006171, -1.0, 1.701e-05, -0.0006171, -1.0, 1.701e-05, -0.0006171, -0.0006173, -0.0001981, 1.0, -0.0006174, -0.0001981, 1.0, -0.0006174, -0.0001981, 1.0, -0.0006174, -0.0001981, 1.0, -0.0006174, -0.0001981, 1.0, -0.0006174, -0.0001981, 1.0, -0.9885, -2.235e-05, 0.151, -0.9885, -1.206e-05, 0.151, -0.9885, -2.146e-05, 0.151, -0.9885, -1.206e-05, 0.151, -0.9885, -1.117e-05, 0.151, -0.9885, -2.146e-05, 0.151, -1.73e-05, -1.0, -0.000198, -1.733e-05, -1.0, -0.0001982, -1.74e-05, -1.0, -0.0001982, -1.728e-05, -1.0, -0.0001981, -1.73e-05, -1.0, -0.000198, -1.72e-05, -1.0, -0.0001976, -1.732e-05, -1.0, -0.0001982, -1.73e-05, -1.0, -0.000198, -1.728e-05, -1.0, -0.0001981, -1.733e-05, -1.0, -0.0001982, -1.73e-05, -1.0, -0.000198, -1.732e-05, -1.0, -0.0001982, -1.717e-05, -1.0, -0.0001982, -1.733e-05, -1.0, -0.0001982, -1.732e-05, -1.0, -0.0001982, -1.733e-05, -1.0, -0.0001982, -1.717e-05, -1.0, -0.0001982, -1.731e-05, -1.0, -0.0001982, -1.724e-05, -1.0, -0.0001982, -1.733e-05, -1.0, -0.0001982, -1.731e-05, -1.0, -0.0001982, -1.724e-05, -1.0, -0.0001982, -1.731e-05, -1.0, -0.0001982, -1.731e-05, -1.0, -0.0001982, -1.724e-05, -1.0, -0.0001982, -1.731e-05, -1.0, -0.0001982, -1.737e-05, -1.0, -0.0001982, -1.713e-05, -1.0, -0.0001982, -1.738e-05, -1.0, -0.0001982, -1.724e-05, -1.0, -0.0001982, -1.738e-05, -1.0, -0.0001982, -1.733e-05, -1.0, -0.0001982, -1.724e-05, -1.0, -0.0001982, -1.717e-05, -1.0, -0.0001982, -1.732e-05, -1.0, -0.0001982, -1.695e-05, -1.0, -0.0001982, -1.732e-05, -1.0, -0.0001982, -1.74e-05, -1.0, -0.0001982, -1.695e-05, -1.0, -0.0001982, -1.731e-05, -1.0, -0.0001982, -1.737e-05, -1.0, -0.0001982, -1.713e-05, -1.0, -0.0001982, -1.723e-05, -1.0, -0.0001982, -1.731e-05, -1.0, -0.0001982, -1.713e-05, -1.0, -0.0001982, -1.731e-05, -1.0, -0.0001982, -1.723e-05, -1.0, -0.0001982, -1.731e-05, -1.0, -0.0001982, -1.731e-05, -1.0, -0.0001982, -1.723e-05, -1.0, -0.0001982, -1.728e-05, -1.0, -0.0001982, -1.723e-05, -1.0, -0.0001982, -1.728e-05, -1.0, -0.0001982, -1.728e-05, -1.0, -0.0001982, -1.815e-09, 1.0, 4.695e-08, -7.398e-09, 1.0, 6.027e-08, -2.036e-09, 1.0, 4.718e-08, -2.036e-09, 1.0, 4.718e-08, -7.398e-09, 1.0, 6.027e-08, -5.207e-09, 1.0, 9.003e-08, -7.398e-09, 1.0, 6.027e-08, 0.0, 1.0, 1.548e-07, -5.207e-09, 1.0, 9.003e-08, 0.5251, 0.8095, -0.2626, 0.03818, 0.9991, -0.01909, 0.03817, 0.9991, -0.01909, 0.5251, 0.8095, -0.2625, 0.5251, 0.8095, -0.2626, 0.03817, 0.9991, -0.01909, 0.8692, -0.2474, -0.428, 0.5251, 0.8095, -0.2626, 0.5251, 0.8095, -0.2625, 0.8692, -0.2474, -0.428, 0.8692, -0.2474, -0.428, 0.5251, 0.8095, -0.2625, 0.428, -0.2474, -0.8692, 0.2626, 0.8095, -0.5251, 0.428, -0.2474, -0.8692, 0.428, -0.2474, -0.8692, 0.2626, 0.8095, -0.5251, 0.2625, 0.8095, -0.5251, 0.2626, 0.8095, -0.5251, 0.01909, 0.9991, -0.03818, 0.2625, 0.8095, -0.5251, 0.2625, 0.8095, -0.5251, 0.01909, 0.9991, -0.03818, 0.03817, 0.9991, -0.01909, 0.2625, 0.8095, 0.5251, 0.01909, 0.9991, 0.03818, 0.01909, 0.9991, 0.03818, 0.2626, 0.8095, 0.5251, 0.2625, 0.8095, 0.5251, 0.01909, 0.9991, 0.03818, 0.428, -0.2474, 0.8692, 0.2625, 0.8095, 0.5251, 0.2626, 0.8095, 0.5251, 0.428, -0.2474, 0.8692, 0.428, -0.2474, 0.8692, 0.2626, 0.8095, 0.5251, 0.5251, 0.8095, 0.2626, 0.03817, 0.9991, 0.01909, 0.01909, 0.9991, 0.03817, 0.5251, 0.8095, 0.2626, 0.03817, 0.9991, 0.01909, 0.5251, 0.8095, 0.2626, 0.8692, -0.2474, 0.428, 0.5251, 0.8095, 0.2626, 0.5251, 0.8095, 0.2626, 0.8692, -0.2474, 0.428, 0.5251, 0.8095, 0.2626, 0.8692, -0.2474, 0.428, -0.9991, 0.0, -0.04243, -0.9991, 0.0, -0.04243, -0.9991, 0.0, -0.04243, -0.9991, 0.0, -0.04243, -0.9991, 0.0, -0.04243, -0.9991, 0.0, -0.04243, -0.309, 0.0, 0.9511, -0.309, -3.698e-08, 0.9511, -0.309, -2.156e-07, 0.9511, -0.309, -3.698e-08, 0.9511, -0.309, -1.923e-07, 0.9511, -0.309, -2.156e-07, 0.9511, -0.309, 0.0, 0.9511, -0.309, -1.923e-07, 0.9511, -0.309, -3.698e-08, 0.9511, -0.3147, 0.6486, -0.6931, -0.08159, 0.96, -0.2677, -0.08159, 0.96, -0.2677, -0.3147, 0.6485, -0.6931, -0.3147, 0.6486, -0.6931, -0.08159, 0.96, -0.2677, -0.4152, -0.4644, -0.7822, -0.3147, 0.6486, -0.6931, -0.3147, 0.6485, -0.6931, -0.4152, -0.4644, -0.7823, -0.4152, -0.4644, -0.7822, -0.3147, 0.6485, -0.6931, -0.8577, -0.3789, -0.3475, -0.5757, 0.6937, -0.4329, -0.8577, -0.3789, -0.3475, -0.8577, -0.3789, -0.3475, -0.5757, 0.6937, -0.4329, -0.5757, 0.6937, -0.4328, -0.5757, 0.6937, -0.4329, -0.1006, 0.9633, -0.2488, -0.5757, 0.6937, -0.4328, -0.5757, 0.6937, -0.4328, -0.1006, 0.9633, -0.2488, -0.0816, 0.96, -0.2677, 0.4724, 0.7565, -0.4522, -0.02437, 0.9679, -0.2502, -0.02437, 0.9679, -0.2502, 0.4725, 0.7565, -0.4522, 0.4724, 0.7565, -0.4522, -0.02437, 0.9679, -0.2502, 0.8812, -0.2875, -0.3752, 0.4724, 0.7565, -0.4522, 0.4725, 0.7565, -0.4522, 0.8812, -0.2875, -0.3752, 0.8812, -0.2875, -0.3752, 0.4725, 0.7565, -0.4522, 0.4391, -0.4161, -0.7963, 0.2094, 0.6799, -0.7028, 0.4391, -0.4162, -0.7962, 0.4391, -0.4162, -0.7962, 0.2094, 0.6799, -0.7028, 0.2093, 0.68, -0.7027, 0.2094, 0.6799, -0.7028, -0.0435, 0.9623, -0.2684, 0.2093, 0.68, -0.7027, 0.2093, 0.68, -0.7027, -0.0435, 0.9623, -0.2684, -0.02438, 0.9679, -0.2502, 0.2136, 0.9234, 0.3188, -0.04318, 0.98, -0.1942, -0.04319, 0.98, -0.1942, 0.2136, 0.9234, 0.3188, 0.2136, 0.9234, 0.3188, -0.04319, 0.98, -0.1942, 0.4462, -0.01309, 0.8948, 0.2136, 0.9234, 0.3188, 0.2136, 0.9234, 0.3188, 0.4462, -0.01306, 0.8948, 0.4462, -0.01309, 0.8948, 0.2136, 0.9234, 0.3188, 0.8847, -0.08897, 0.4575, 0.4746, 0.8783, 0.0586, 0.8847, -0.08898, 0.4575, 0.8847, -0.08898, 0.4575, 0.4746, 0.8783, 0.0586, 0.4746, 0.8783, 0.05859, 0.4746, 0.8783, 0.0586, -0.02421, 0.9767, -0.2131, 0.4746, 0.8783, 0.05859, 0.4746, 0.8783, 0.05859, -0.02421, 0.9767, -0.2131, -0.04318, 0.98, -0.1942, -0.5735, 0.8155, 0.07794, -0.1004, 0.9722, -0.2117, -0.1004, 0.9722, -0.2117, -0.5736, 0.8154, 0.07796, -0.5735, 0.8155, 0.07794, -0.1004, 0.9722, -0.2117, -0.8517, -0.1861, 0.4899, -0.5735, 0.8155, 0.07794, -0.5736, 0.8154, 0.07796, -0.8517, -0.1861, 0.4899, -0.8517, -0.1861, 0.4899, -0.5736, 0.8154, 0.07796, -0.4082, -0.06426, 0.9106, -0.3105, 0.892, 0.3285, -0.4082, -0.06427, 0.9106, -0.4082, -0.06427, 0.9106, -0.3105, 0.892, 0.3285, -0.3104, 0.892, 0.3285, -0.3105, 0.892, 0.3285, -0.08129, 0.9777, -0.1935, -0.3104, 0.892, 0.3285, -0.3104, 0.892, 0.3285, -0.08129, 0.9777, -0.1935, -0.1004, 0.9722, -0.2117, 0.002227, -0.9867, -0.1626, 0.002243, -0.9867, -0.1626, 0.0, -0.9846, -0.1746, 0.002243, -0.9867, -0.1626, 0.002227, -0.9867, -0.1626, 0.002359, -0.9867, -0.1628, 0.002128, -0.9867, -0.1626, 0.002243, -0.9867, -0.1626, 0.002359, -0.9867, -0.1628, 0.002128, -0.9867, -0.1626, 0.0005645, -0.987, -0.1608, 0.002243, -0.9867, -0.1626, 0.002243, -0.9867, -0.1626, 0.0005645, -0.987, -0.1608, 4.779e-05, -0.987, -0.1605, 4.779e-05, -0.987, -0.1605, -0.01204, -0.9866, -0.1627, 0.002243, -0.9867, -0.1626, 0.9991, 0.0, 0.04179, 0.9991, 0.0, 0.04179, 0.9991, 0.0, 0.04179, 0.9991, 0.0, 0.04179, 0.9991, 0.0, 0.04179, 0.9991, 0.0, 0.04179, -6.124e-10, -1.0, -4.334e-08, -6.124e-10, -1.0, -4.348e-08, -6.124e-10, -1.0, -4.714e-08, -6.124e-10, -1.0, -4.348e-08, -6.124e-10, -1.0, -4.728e-08, -6.124e-10, -1.0, -4.714e-08, -1.302e-07, 1.0, 5.533e-08, -1.302e-07, 1.0, 4.77e-08, -1.302e-07, 1.0, 5.506e-08, -1.302e-07, 1.0, 5.506e-08, -1.302e-07, 1.0, 4.77e-08, -1.302e-07, 1.0, 4.743e-08, -0.01365, 0.0, -0.9999, -0.01365, 0.0, -0.9999, -0.01365, 0.0, -0.9999, -0.01365, 0.0, -0.9999, -0.01365, 0.0, -0.9999, -0.01365, 0.0, -0.9999, 0.01313, 0.273, 0.9619, 0.01313, 0.273, 0.9619, 0.01313, 0.273, 0.9619, 0.01313, 0.273, 0.9619, 0.01313, 0.273, 0.9619, 0.01313, 0.273, 0.9619, 0.9999, -0.001485, -0.0137, 0.9999, -0.001574, -0.0137, 0.9999, -0.001492, -0.0137, 0.9999, -0.001574, -0.0137, 0.9999, -0.002034, -0.01372, 0.9999, -0.001492, -0.0137, 0.9999, -0.001708, -0.01371, 0.9999, -0.002034, -0.01372, 0.9999, -0.001574, -0.0137, 0.002356, -1.0, 3.73e-05, 0.002377, -1.0, 0.0001594, 0.0, -0.9999, -0.01204, 0.002377, -1.0, 0.0001594, 0.002356, -1.0, 3.73e-05, 0.002143, -1.0, 0.0004586, 0.002415, -1.0, 0.0001328, 0.002377, -1.0, 0.0001594, 0.002143, -1.0, 0.0004586, 0.002415, -1.0, 0.0001328, 0.0006561, -1.0, 0.001962, 0.002377, -1.0, 0.0001594, 0.002377, -1.0, 0.0001594, 0.0006561, -1.0, 0.001962, 1.297e-05, -1.0, 0.00229, 1.297e-05, -1.0, 0.00229, -0.01204, -0.9999, -4.293e-07, 0.002377, -1.0, 0.0001594, 0.009648, -0.7071, 0.707, 0.009649, -0.7071, 0.707, 0.00965, -0.7071, 0.707, 0.009649, -0.7071, 0.707, 0.00965, -0.7071, 0.707, 0.00965, -0.7071, 0.707, -0.9999, 0.001484, 0.01371, -0.9999, 0.001525, 0.01371, -0.9999, 0.001789, 0.01366, -0.9999, 0.001742, 0.01362, -0.9999, 0.001789, 0.01366, -0.9999, 0.001525, 0.01371, -0.9999, 0.001654, 0.01364, -0.9999, 0.001789, 0.01366, -0.9999, 0.001742, 0.01362, 0.5708, 0.0, 0.8211, 0.5708, 0.0, 0.8211, 0.5708, 0.0, 0.8211, 0.5708, 0.0, 0.8211, 0.5708, 0.0, 0.8211, 0.5708, 0.0, 0.8211, -0.7129, -0.7006, -0.03038, -0.713, -0.7005, -0.03038, -0.713, -0.7005, -0.03038, -0.713, -0.7005, -0.03038, -0.713, -0.7005, -0.03038, -0.713, -0.7005, -0.03038, -0.4082, -0.06426, 0.9106, -0.4082, -0.06427, 0.9106, -0.2333, -0.6154, 0.7529, -0.4082, -0.06427, 0.9106, -0.2333, -0.6154, 0.7529, -0.2333, -0.6154, 0.7529, -0.8517, -0.1861, 0.4899, -0.5481, -0.6945, 0.466, -0.8517, -0.1861, 0.4899, -0.8517, -0.1861, 0.4899, -0.5481, -0.6945, 0.466, -0.5482, -0.6945, 0.466, 0.8847, -0.08897, 0.4575, 0.8847, -0.08898, 0.4575, 0.636, -0.634, 0.44, 0.8847, -0.08898, 0.4575, 0.6361, -0.6339, 0.44, 0.636, -0.634, 0.44, 0.4462, -0.01306, 0.8948, 0.3327, -0.5814, 0.7425, 0.4462, -0.01309, 0.8948, 0.4462, -0.01309, 0.8948, 0.3327, -0.5814, 0.7425, 0.3327, -0.5815, 0.7425, 0.4391, -0.4161, -0.7963, 0.4391, -0.4162, -0.7962, 0.3279, -0.8545, -0.403, 0.4391, -0.4162, -0.7962, 0.3279, -0.8545, -0.403, 0.3279, -0.8545, -0.403, 0.8812, -0.2875, -0.3752, 0.6337, -0.7654, -0.1117, 0.8812, -0.2875, -0.3752, 0.8812, -0.2875, -0.3752, 0.6337, -0.7654, -0.1117, 0.6337, -0.7654, -0.1117, -0.8577, -0.3789, -0.3475, -0.8577, -0.3789, -0.3475, -0.5613, -0.8212, -0.1026, -0.8577, -0.3789, -0.3475, -0.5613, -0.8212, -0.1026, -0.5613, -0.8212, -0.1026, -0.4152, -0.4644, -0.7823, -0.2396, -0.8854, -0.3984, -0.4152, -0.4644, -0.7822, -0.4152, -0.4644, -0.7822, -0.2396, -0.8854, -0.3984, -0.2396, -0.8854, -0.3984, -0.428, -0.2474, 0.8692, -0.428, -0.2474, 0.8692, -0.2836, -0.7569, 0.5888, -0.428, -0.2474, 0.8692, -0.2836, -0.7569, 0.5888, -0.2836, -0.7569, 0.5888, -0.8702, -0.2407, 0.4299, -0.5972, -0.7478, 0.29, -0.8702, -0.2407, 0.4299, -0.8702, -0.2407, 0.4299, -0.5972, -0.7478, 0.29, -0.5972, -0.7478, 0.29, 0.8692, -0.2474, 0.428, 0.8692, -0.2474, 0.428, 0.5888, -0.7569, 0.2836, 0.8692, -0.2474, 0.428, 0.5888, -0.7569, 0.2836, 0.5888, -0.7569, 0.2836, 0.428, -0.2474, 0.8692, 0.2836, -0.7569, 0.5888, 0.428, -0.2474, 0.8692, 0.428, -0.2474, 0.8692, 0.2836, -0.7569, 0.5888, 0.2836, -0.7569, 0.5888, 0.428, -0.2474, -0.8692, 0.428, -0.2474, -0.8692, 0.2836, -0.7569, -0.5888, 0.428, -0.2474, -0.8692, 0.2836, -0.7569, -0.5888, 0.2836, -0.7569, -0.5888, 0.8692, -0.2474, -0.428, 0.5888, -0.7569, -0.2836, 0.8692, -0.2474, -0.428, 0.8692, -0.2474, -0.428, 0.5888, -0.7569, -0.2836, 0.5888, -0.7569, -0.2836, -0.8723, -0.2339, -0.4294, -0.8723, -0.234, -0.4293, -0.6075, -0.7386, -0.2925, -0.8723, -0.234, -0.4293, -0.6075, -0.7385, -0.2925, -0.6075, -0.7386, -0.2925, -0.4278, -0.2442, -0.8703, -0.2847, -0.7526, -0.5938, -0.4278, -0.2442, -0.8703, -0.4278, -0.2442, -0.8703, -0.2847, -0.7526, -0.5938, -0.2847, -0.7526, -0.5938, -0.428, -0.3856, 0.8174, -0.428, -0.3856, 0.8174, -0.2836, -0.8427, 0.4577, -0.428, -0.3856, 0.8174, -0.2836, -0.8427, 0.4577, -0.2836, -0.8427, 0.4577, -0.8702, -0.3074, 0.385, -0.5972, -0.7851, 0.1644, -0.8702, -0.3074, 0.385, -0.8702, -0.3074, 0.385, -0.5972, -0.7851, 0.1644, -0.5972, -0.7851, 0.1645, 0.8692, -0.3138, 0.3821, 0.8692, -0.3138, 0.3821, 0.5888, -0.793, 0.1566, 0.8692, -0.3138, 0.3821, 0.5888, -0.793, 0.1566, 0.5888, -0.793, 0.1566, 0.428, -0.3856, 0.8174, 0.2836, -0.8427, 0.4577, 0.428, -0.3856, 0.8174, 0.428, -0.3856, 0.8174, 0.2836, -0.8427, 0.4577, 0.2836, -0.8427, 0.4577, 0.428, -0.1026, -0.8979, 0.428, -0.1026, -0.8979, 0.2836, -0.651, -0.7041, 0.428, -0.1026, -0.8979, 0.2836, -0.651, -0.7041, 0.2836, -0.651, -0.7041, 0.8692, -0.1744, -0.4626, 0.5888, -0.7007, -0.403, 0.8692, -0.1744, -0.4626, 0.8692, -0.1744, -0.4626, 0.5888, -0.7007, -0.403, 0.5888, -0.7007, -0.403, -0.8723, -0.1609, -0.4617, -0.8723, -0.161, -0.4617, -0.6075, -0.6811, -0.4088, -0.8723, -0.161, -0.4617, -0.6074, -0.6811, -0.4088, -0.6075, -0.6811, -0.4088, -0.4278, -0.09925, -0.8984, -0.2847, -0.6459, -0.7083, -0.4277, -0.09928, -0.8984, -0.4277, -0.09928, -0.8984, -0.2847, -0.6459, -0.7083, -0.2847, -0.6459, -0.7084, -0.428, -0.2474, 0.8692, -0.428, -0.2474, 0.8692, -0.2836, -0.7569, 0.5888, -0.428, -0.2474, 0.8692, -0.2836, -0.7569, 0.5888, -0.2836, -0.7569, 0.5888, -0.8702, -0.2407, 0.4299, -0.5972, -0.7478, 0.29, -0.8702, -0.2407, 0.4299, -0.8702, -0.2407, 0.4299, -0.5972, -0.7478, 0.29, -0.5972, -0.7478, 0.29, 0.8692, -0.2474, 0.428, 0.8692, -0.2474, 0.428, 0.5888, -0.7569, 0.2836, 0.8692, -0.2474, 0.428, 0.5888, -0.7569, 0.2836, 0.5888, -0.7569, 0.2836, 0.428, -0.2474, 0.8692, 0.2836, -0.7569, 0.5888, 0.428, -0.2474, 0.8692, 0.428, -0.2474, 0.8692, 0.2836, -0.7569, 0.5888, 0.2836, -0.7569, 0.5888, 0.428, -0.2474, -0.8692, 0.428, -0.2474, -0.8692, 0.2836, -0.7569, -0.5888, 0.428, -0.2474, -0.8692, 0.2836, -0.7569, -0.5888, 0.2836, -0.7569, -0.5888, 0.8692, -0.2474, -0.428, 0.5888, -0.7569, -0.2836, 0.8692, -0.2474, -0.428, 0.8692, -0.2474, -0.428, 0.5888, -0.7569, -0.2836, 0.5888, -0.7569, -0.2836, -0.8723, -0.2339, -0.4294, -0.8723, -0.234, -0.4294, -0.6074, -0.7386, -0.2925, -0.8723, -0.234, -0.4294, -0.6075, -0.7385, -0.2925, -0.6074, -0.7386, -0.2925, -0.4278, -0.2442, -0.8703, -0.2847, -0.7526, -0.5938, -0.4277, -0.2442, -0.8703, -0.4277, -0.2442, -0.8703, -0.2847, -0.7526, -0.5938, -0.2847, -0.7526, -0.5938, -0.0006139, -0.0001981, 1.0, -0.0006141, -0.0001981, 1.0, -0.0006139, -0.0001981, 1.0, -0.0006141, -0.0001981, 1.0, -0.0006141, -0.0001981, 1.0, -0.0006139, -0.0001981, 1.0, 0.9995, -1.13e-05, -0.03106, 0.9995, -1.13e-05, -0.03106, 0.9995, -1.13e-05, -0.03106, 0.9995, -1.13e-05, -0.03106, 0.9995, -1.13e-05, -0.03106, 0.9995, -1.13e-05, -0.03106, -0.0006172, -0.0001981, 1.0, -0.0006177, -0.0001981, 1.0, -0.0006181, -0.0001981, 1.0, -0.0006177, -0.0001981, 1.0, -0.0006185, -0.0001981, 1.0, -0.0006181, -0.0001981, 1.0, 0.9971, 0.0, -0.07608, 0.9971, 0.0, -0.07608, 0.9971, 0.0, -0.07608, 0.9971, 0.0, -0.07608, 0.9971, 0.0, -0.07608, 0.9971, 0.0, -0.07608, -0.0006174, -0.0001981, 1.0, -0.0006174, -0.0001982, 1.0, -0.0006174, -0.0001983, 1.0, -0.0006174, -0.0001982, 1.0, -0.0006174, -0.0001984, 1.0, -0.0006174, -0.0001983, 1.0, 0.9883, -4.483e-05, 0.1527, 0.9883, -4.999e-05, 0.1527, 0.9883, -4.528e-05, 0.1527, 0.9883, -4.999e-05, 0.1527, 0.9883, -5.044e-05, 0.1527, 0.9883, -4.528e-05, 0.1527, 0.0006179, 0.0001984, -1.0, 0.0006172, 0.0001985, -1.0, 0.0006173, 0.0001985, -1.0, 0.0006172, 0.0001985, -1.0, 0.0006166, 0.0001987, -1.0, 0.0006173, 0.0001985, -1.0, 1.0, -1.701e-05, 0.0006171, 1.0, -1.701e-05, 0.0006171, 1.0, -1.701e-05, 0.0006171, 1.0, -1.701e-05, 0.0006171, 1.0, -1.701e-05, 0.0006171, 1.0, -1.701e-05, 0.0006171, 0.04243, 0.0, -0.9991, 0.04243, 6.63e-08, -0.9991, 0.04242, 3.557e-07, -0.9991, 0.04242, 3.557e-07, -0.9991, 0.04243, 6.63e-08, -0.9991, 0.04242, 4.23e-07, -0.9991, 0.04242, 4.23e-07, -0.9991, 0.04243, 6.63e-08, -0.9991, 0.04243, 0.0, -0.9991, 1.887e-09, -1.0, -4.547e-08, 2.059e-09, -1.0, -4.537e-08, 6.846e-09, -1.0, -3.18e-08, 2.059e-09, -1.0, -4.537e-08, 4.922e-09, -1.0, 4.722e-09, 6.846e-09, -1.0, -3.18e-08, 6.846e-09, -1.0, -3.18e-08, 4.922e-09, -1.0, 4.722e-09, 0.0, -1.0, 9.145e-08, 0.6979, 0.316, 0.6427, -0.00659, 0.4118, 0.9112, 0.6979, 0.316, 0.6427, -0.00659, 0.4118, 0.9112, -0.006523, 0.4118, 0.9112, 0.6979, 0.316, 0.6427, -0.705, 0.2707, 0.6555, -0.006523, 0.4118, 0.9112, -0.00659, 0.4118, 0.9112, -0.705, 0.2707, 0.6556, -0.705, 0.2707, 0.6555, -0.00659, 0.4118, 0.9112, -0.705, 0.2707, 0.6556, -0.9994, -0.03145, 0.01058, -0.705, 0.2707, 0.6555, -0.9994, -0.03141, 0.01065, -0.9994, -0.03145, 0.01058, -0.705, 0.2707, 0.6556, -0.698, -0.3153, -0.6429, -0.9994, -0.03145, 0.01058, -0.9994, -0.03141, 0.01065, -0.698, -0.3153, -0.6429, -0.698, -0.3153, -0.6429, -0.9994, -0.03141, 0.01065, -0.698, -0.3153, -0.6429, 0.006544, -0.4109, -0.9117, -0.698, -0.3153, -0.6429, 0.00647, -0.4109, -0.9117, 0.006544, -0.4109, -0.9117, -0.698, -0.3153, -0.6429, 0.00647, -0.4109, -0.9117, 0.705, -0.2703, -0.6557, 0.006544, -0.4109, -0.9117, 0.705, -0.2703, -0.6557, 0.7049, -0.2703, -0.6557, 0.006544, -0.4109, -0.9117, 0.705, -0.2703, -0.6557, 0.9994, 0.03158, -0.01066, 0.7049, -0.2703, -0.6557, 0.9994, 0.03158, -0.01066, 0.9994, 0.03158, -0.01067, 0.7049, -0.2703, -0.6557, 0.6979, 0.316, 0.6427, 0.9994, 0.03158, -0.01067, 0.9994, 0.03158, -0.01066, 0.6979, 0.316, 0.6427, 0.9994, 0.03158, -0.01067, 0.6979, 0.316, 0.6427, 0.7112, 0.139, 0.6892, 0.005946, 0.1842, 0.9829, 0.7114, 0.1389, 0.6889, 0.005946, 0.1842, 0.9829, 0.006526, 0.1842, 0.9829, 0.7114, 0.1389, 0.6889, -0.7024, 0.1213, 0.7013, 0.006526, 0.1842, 0.9829, 0.005946, 0.1842, 0.9829, -0.7024, 0.1213, 0.7013, 0.006526, 0.1842, 0.9829, -0.7024, 0.1213, 0.7013, -0.7024, 0.1213, 0.7013, -0.9994, -0.03145, 0.01062, -0.7024, 0.1213, 0.7013, -0.9999, -0.01322, 0.008457, -0.9994, -0.03145, 0.01062, -0.7024, 0.1213, 0.7013, -0.711, -0.1396, -0.6892, -0.9994, -0.03145, 0.01062, -0.9999, -0.01322, 0.008457, -0.7112, -0.1396, -0.689, -0.711, -0.1396, -0.6892, -0.9999, -0.01322, 0.008457, -0.7112, -0.1396, -0.689, -0.006424, -0.1838, -0.9829, -0.711, -0.1396, -0.6892, -0.00704, -0.1839, -0.9829, -0.006424, -0.1838, -0.9829, -0.7112, -0.1396, -0.689, -0.006424, -0.1838, -0.9829, -0.00704, -0.1839, -0.9829, 0.7024, -0.1208, -0.7014, 0.7024, -0.1208, -0.7015, 0.7024, -0.1208, -0.7014, -0.00704, -0.1839, -0.9829, 0.7024, -0.1208, -0.7015, 0.9999, 0.01268, -0.00835, 0.7024, -0.1208, -0.7014, 0.9999, 0.01268, -0.00835, 0.9994, 0.03157, -0.01066, 0.7024, -0.1208, -0.7014, 0.9999, 0.01268, -0.00835, 0.7112, 0.139, 0.6892, 0.9994, 0.03157, -0.01066, 0.7112, 0.139, 0.6892, 0.7114, 0.1389, 0.6889, 0.9994, 0.03157, -0.01066, 0.7043, -0.08066, 0.7053, 0.9979, -0.06536, -1.041e-07, 0.7062, -0.04624, 0.7065, 0.7062, -0.04624, 0.7065, 0.9979, -0.06536, -1.041e-07, 0.9979, -0.06538, 2.765e-06, 0.9979, -0.06538, 2.765e-06, 0.9979, -0.06536, -1.041e-07, 0.7062, -0.04625, -0.7065, 0.7062, -0.04625, -0.7065, 0.9979, -0.06536, -1.041e-07, 0.7043, -0.08065, -0.7053, 0.7062, -0.04625, -0.7065, 0.7043, -0.08065, -0.7053, 2.031e-05, 6.991e-07, -1.0, 0.7043, -0.08065, -0.7053, 1.013e-05, -2.09e-06, -1.0, 2.031e-05, 6.991e-07, -1.0, 2.031e-05, 6.991e-07, -1.0, 1.013e-05, -2.09e-06, -1.0, -0.7062, 0.04625, -0.7065, -0.7062, 0.04625, -0.7065, 1.013e-05, -2.09e-06, -1.0, -0.7043, 0.08069, -0.7053, -0.7062, 0.04625, -0.7065, -0.7043, 0.08069, -0.7053, -0.9979, 0.06536, -1.311e-06, -0.7043, 0.08069, -0.7053, -0.9979, 0.06538, -2.744e-06, -0.9979, 0.06536, -1.311e-06, -0.9979, 0.06536, -1.311e-06, -0.9979, 0.06538, -2.744e-06, -0.7043, 0.08069, 0.7053, -0.7063, 0.04626, 0.7064, -0.9979, 0.06536, -1.311e-06, -0.7043, 0.08069, 0.7053, -0.7043, 0.08069, 0.7053, 1.174e-05, -1.544e-06, 1.0, -0.7063, 0.04626, 0.7064, -0.7063, 0.04626, 0.7064, 1.174e-05, -1.544e-06, 1.0, 1.706e-05, 1.508e-07, 1.0, 0.7062, -0.04624, 0.7065, 1.706e-05, 1.508e-07, 1.0, 0.7043, -0.08066, 0.7053, 1.706e-05, 1.508e-07, 1.0, 1.174e-05, -1.544e-06, 1.0, 0.7043, -0.08066, 0.7053, 0.7043, -0.08066, 0.7053, 1.174e-05, -1.544e-06, 1.0, 0.7044, -0.08067, 0.7052, 1.174e-05, -1.544e-06, 1.0, 4.031e-05, -2.713e-06, 1.0, 0.7044, -0.08067, 0.7052, -0.7043, 0.08069, 0.7053, 4.031e-05, -2.713e-06, 1.0, 1.174e-05, -1.544e-06, 1.0, -0.7043, 0.08067, 0.7053, 4.031e-05, -2.713e-06, 1.0, -0.7043, 0.08069, 0.7053, -0.7043, 0.08069, 0.7053, -0.9935, 0.1138, 0.0, -0.7043, 0.08067, 0.7053, -0.9935, 0.1138, 0.0, -0.9935, 0.1138, 0.0, -0.7043, 0.08067, 0.7053, -0.7043, 0.08067, -0.7053, -0.9935, 0.1138, 0.0, -0.9935, 0.1138, 0.0, -0.7043, 0.08069, -0.7053, -0.7043, 0.08067, -0.7053, -0.9935, 0.1138, 0.0, -0.7043, 0.08069, -0.7053, 4.041e-05, -2.256e-06, -1.0, -0.7043, 0.08067, -0.7053, 1.013e-05, -2.09e-06, -1.0, 4.041e-05, -2.256e-06, -1.0, -0.7043, 0.08069, -0.7053, 0.7044, -0.08067, -0.7052, 4.041e-05, -2.256e-06, -1.0, 1.013e-05, -2.09e-06, -1.0, 0.7043, -0.08065, -0.7053, 0.7044, -0.08067, -0.7052, 1.013e-05, -2.09e-06, -1.0, 0.7043, -0.08065, -0.7053, 0.9935, -0.1138, 2.052e-08, 0.7044, -0.08067, -0.7052, 0.9935, -0.1138, 0.0, 0.9935, -0.1138, 2.052e-08, 0.7043, -0.08065, -0.7053, 0.7043, -0.08066, 0.7053, 0.9935, -0.1138, 2.052e-08, 0.9935, -0.1138, 0.0, 0.7044, -0.08067, 0.7052, 0.9935, -0.1138, 2.052e-08, 0.7043, -0.08066, 0.7053, 0.06473, -0.9707, 0.2312, 0.06473, -0.9707, 0.2312, 0.0624, -0.9736, 0.2194, 0.06473, -0.9707, 0.2312, 0.06473, -0.9707, 0.2312, 0.0647, -0.9707, 0.2313, 0.06477, -0.9707, 0.2312, 0.06473, -0.9707, 0.2312, 0.0647, -0.9707, 0.2313, 0.06477, -0.9707, 0.2312, 0.06289, -0.9704, 0.2331, 0.06473, -0.9707, 0.2312, 0.06473, -0.9707, 0.2312, 0.06289, -0.9704, 0.2331, 0.06254, -0.9704, 0.2333, 0.06254, -0.9704, 0.2333, 0.05043, -0.9716, 0.2314, 0.06473, -0.9707, 0.2312, -0.8723, -0.2339, -0.4294, -0.5251, 0.8095, -0.2625, -0.8723, -0.234, -0.4293, -0.8723, -0.234, -0.4293, -0.5251, 0.8095, -0.2625, -0.5251, 0.8095, -0.2625, -0.5251, 0.8095, -0.2625, -0.03817, 0.9991, -0.01909, -0.5251, 0.8095, -0.2625, -0.5251, 0.8095, -0.2625, -0.03817, 0.9991, -0.01909, -0.01909, 0.9991, -0.03817, -0.2625, 0.8095, -0.5251, -0.01909, 0.9991, -0.03817, -0.01909, 0.9991, -0.03817, -0.2625, 0.8095, -0.5251, -0.2625, 0.8095, -0.5251, -0.01909, 0.9991, -0.03817, -0.4278, -0.2442, -0.8703, -0.2625, 0.8095, -0.5251, -0.2625, 0.8095, -0.5251, -0.4278, -0.2442, -0.8703, -0.4278, -0.2442, -0.8703, -0.2625, 0.8095, -0.5251, -0.8723, -0.1609, -0.4617, -0.5251, 0.8415, -0.1273, -0.8723, -0.161, -0.4617, -0.8723, -0.161, -0.4617, -0.5251, 0.8415, -0.1273, -0.5251, 0.8415, -0.1273, -0.5251, 0.8415, -0.1273, -0.03818, 0.9889, 0.1438, -0.5251, 0.8415, -0.1273, -0.5251, 0.8415, -0.1273, -0.03818, 0.9889, 0.1438, -0.01906, 0.992, 0.1249, -0.2625, 0.8842, -0.3863, -0.01909, 0.992, 0.1249, -0.01909, 0.992, 0.1249, -0.2626, 0.8842, -0.3864, -0.2625, 0.8842, -0.3863, -0.01909, 0.992, 0.1249, -0.4277, -0.09928, -0.8984, -0.2625, 0.8842, -0.3863, -0.2626, 0.8842, -0.3864, -0.4278, -0.09925, -0.8984, -0.4277, -0.09928, -0.8984, -0.2626, 0.8842, -0.3864, 0.428, -0.1026, -0.8979, 0.2626, 0.8842, -0.3864, 0.428, -0.1026, -0.8979, 0.428, -0.1026, -0.8979, 0.2626, 0.8842, -0.3864, 0.2626, 0.8842, -0.3863, 0.2626, 0.8842, -0.3864, 0.01909, 0.992, 0.1249, 0.2626, 0.8842, -0.3863, 0.2626, 0.8842, -0.3863, 0.01909, 0.992, 0.1249, 0.03817, 0.9889, 0.1438, 0.8692, -0.1744, -0.4626, 0.8692, -0.1744, -0.4626, 0.5251, 0.8414, -0.1273, 0.8692, -0.1744, -0.4626, 0.5251, 0.8415, -0.1273, 0.5251, 0.8414, -0.1273, 0.5251, 0.8414, -0.1273, 0.5251, 0.8415, -0.1273, 0.03818, 0.9889, 0.1438, 0.5251, 0.8415, -0.1273, 0.03818, 0.9889, 0.1438, 0.03818, 0.9889, 0.1438, 0.002357, -1.0, 3.657e-05, 0.002377, -1.0, 0.0001591, 0.0, -0.9999, -0.01204, 0.002377, -1.0, 0.0001591, 0.002357, -1.0, 3.657e-05, 0.002142, -1.0, 0.0004591, 0.002415, -1.0, 0.0001326, 0.002377, -1.0, 0.0001591, 0.002142, -1.0, 0.0004591, 0.002415, -1.0, 0.0001326, 0.0006106, -1.0, 0.001981, 0.002377, -1.0, 0.0001591, 0.002377, -1.0, 0.0001591, 0.0006106, -1.0, 0.001981, 1.245e-05, -1.0, 0.00229, 1.245e-05, -1.0, 0.00229, -0.01204, -0.9999, 0.0, 0.002377, -1.0, 0.0001591, -0.8723, -0.2339, -0.4294, -0.5251, 0.8095, -0.2626, -0.8723, -0.234, -0.4294, -0.8723, -0.234, -0.4294, -0.5251, 0.8095, -0.2626, -0.5251, 0.8095, -0.2626, -0.5251, 0.8095, -0.2626, -0.03818, 0.9991, -0.01909, -0.5251, 0.8095, -0.2626, -0.5251, 0.8095, -0.2626, -0.03818, 0.9991, -0.01909, -0.01909, 0.9991, -0.03817, -0.2625, 0.8095, -0.5251, -0.01909, 0.9991, -0.03817, -0.01909, 0.9991, -0.03817, -0.2626, 0.8095, -0.5251, -0.2625, 0.8095, -0.5251, -0.01909, 0.9991, -0.03817, -0.4277, -0.2442, -0.8703, -0.2625, 0.8095, -0.5251, -0.2626, 0.8095, -0.5251, -0.4278, -0.2442, -0.8703, -0.4277, -0.2442, -0.8703, -0.2626, 0.8095, -0.5251, 0.428, -0.2474, -0.8692, 0.2626, 0.8095, -0.5251, 0.428, -0.2474, -0.8692, 0.428, -0.2474, -0.8692, 0.2626, 0.8095, -0.5251, 0.2626, 0.8095, -0.5251, 0.2626, 0.8095, -0.5251, 0.01909, 0.9991, -0.03818, 0.2626, 0.8095, -0.5251, 0.2626, 0.8095, -0.5251, 0.01909, 0.9991, -0.03818, 0.03817, 0.9991, -0.01909, 0.5251, 0.8095, -0.2626, 0.03817, 0.9991, -0.01909, 0.03817, 0.9991, -0.01909, 0.5251, 0.8095, -0.2626, 0.5251, 0.8095, -0.2626, 0.03817, 0.9991, -0.01909, 0.8692, -0.2474, -0.428, 0.5251, 0.8095, -0.2626, 0.5251, 0.8095, -0.2626, 0.8692, -0.2474, -0.428, 0.8692, -0.2474, -0.428, 0.5251, 0.8095, -0.2626])] * 3)])
me_sign_wood_cap001_physics = bpy.data.meshes.new('sign_wood_cap001_physics')
me_sign_wood_cap001_physics.from_pydata([(79.27, -1.822, -56.05), (-79.27, -1.822, 64.31), (-81.5, -1.822, -56.05), (83.22, -1.822, 64.31), (83.22, 1.822, 64.31), (79.27, 1.822, -56.05), (-81.5, 1.822, -56.05), (-79.27, 1.822, 64.31)], [], [(0, 1, 2), (0, 3, 1), (3, 0, 4), (0, 5, 4), (5, 0, 6), (6, 0, 2), (6, 2, 7), (7, 2, 1), (7, 3, 4), (7, 1, 3), (6, 7, 4), (6, 4, 5)])
me_sign_wood_cap001_physics.polygons.foreach_set('use_smooth', [True] * 12)
_uv = me_sign_wood_cap001_physics.uv_layers.new(name='UVMap')
_uv.uv.foreach_set('vector', [0.0, 0.0, 0.0, 0.0, 0.0, 0.0, 0.0, 0.0, 0.0, 0.0, 0.0, 0.0, 0.0, 0.0, 0.0, 0.0, 0.0, 0.0, 0.0, 0.0, 0.0, 0.0, 0.0, 0.0, 0.0, 0.0, 0.0, 0.0, 0.0, 0.0, 0.0, 0.0, 0.0, 0.0, 0.0, 0.0, 0.0, 0.0, 0.0, 0.0, 0.0, 0.0, 0.0, 0.0, 0.0, 0.0, 0.0, 0.0, 0.0, 0.0, 0.0, 0.0, 0.0, 0.0, 0.0, 0.0, 0.0, 0.0, 0.0, 0.0, 0.0, 0.0, 0.0, 0.0, 0.0, 0.0, 0.0, 0.0, 0.0, 0.0, 0.0, 0.0])
me_sign_wood_cap001_physics.materials.append(mat_phy)
me_sign_wood_cap001_physics.use_remesh_fix_poles = True
me_sign_wood_cap001_physics.use_remesh_preserve_attributes = False
me_sign_wood_cap001_physics.use_mirror_vertex_groups = False
me_sign_wood_cap001_physics.update()
me_sign_wood_cap001_physics.normals_split_custom_set([tuple(v) for v in zip(*[iter([0.9993, 0.03078, 0.02259, 0.9998, -0.01548, -0.01129, 0.9985, 0.02943, -0.04534, 0.9993, 0.03078, 0.02259, 0.998, -0.0597, 0.02238, 0.9998, -0.01548, -0.01129, 0.998, -0.0597, 0.02238, 0.9993, 0.03078, 0.02259, -0.9996, -0.01447, 0.02259, 0.9993, 0.03078, 0.02259, -0.9993, 0.03096, 0.02262, -0.9996, -0.01447, 0.02259, -0.9993, 0.03096, 0.02262, 0.9993, 0.03078, 0.02259, -0.9995, 0.0299, -0.01133, -0.9995, 0.0299, -0.01133, 0.9993, 0.03078, 0.02259, 0.9985, 0.02943, -0.04534, -0.9995, 0.0299, -0.01133, 0.9985, 0.02943, -0.04534, -0.9971, -0.06118, -0.04477, -0.9971, -0.06118, -0.04477, 0.9985, 0.02943, -0.04534, 0.9998, -0.01548, -0.01129, -0.9971, -0.06118, -0.04477, 0.998, -0.0597, 0.02238, -0.9996, -0.01447, 0.02259, -0.9971, -0.06118, -0.04477, 0.9998, -0.01548, -0.01129, 0.998, -0.0597, 0.02238, -0.9995, 0.0299, -0.01133, -0.9971, -0.06118, -0.04477, -0.9996, -0.01447, 0.02259, -0.9995, 0.0299, -0.01133, -0.9996, -0.01447, 0.02259, -0.9993, 0.03096, 0.02262])] * 3)])
arm_sign_wood_cap001_qc_skeleton = bpy.data.armatures.new('sign_wood_cap001.qc_skeleton')  # bones are not reproduced

# ---- objects
ob_sign_wood_cap001_qc_skeleton = bpy.data.objects.new('sign_wood_cap001.qc_skeleton', arm_sign_wood_cap001_qc_skeleton)
ob_sign_wood_cap001_reference = bpy.data.objects.new('sign_wood_cap001_reference', me_sign_wood_cap001_reference)
ob_sign_wood_cap001_physics = bpy.data.objects.new('sign_wood_cap001_physics', me_sign_wood_cap001_physics)

# ---- transforms, parenting, visibility, modifiers, constraints
ob_sign_wood_cap001_qc_skeleton.location = (0.0, 0.0, 0.0)
ob_sign_wood_cap001_qc_skeleton.show_in_front = True
ob_sign_wood_cap001_qc_skeleton.lineart.crease_threshold = 0.0
ob_sign_wood_cap001_reference.parent = ob_sign_wood_cap001_qc_skeleton
ob_sign_wood_cap001_reference.location = (0.0, 0.0, 0.0)
ob_sign_wood_cap001_reference.lineart.crease_threshold = 0.0
_vg = ob_sign_wood_cap001_reference.vertex_groups.new(name='static_prop')
_vg.add([0, 1, 2, 3, 4, 5, 6, 7, 8, 9, 10, 11, 12, 13, 14, 15, 16, 17, 18, 19, 20, 21, 22, 23, 24, 25, 26, 27, 28, 29, 30, 31, 32, 33, 34, 35, 36, 37, 38, 39, 40, 41, 42, 43, 44, 45, 46, 47, 48, 49, 50, 51, 52, 53, 54, 55, 56, 57, 58, 59, 60, 61, 62, 63, 64, 65, 66, 67, 68, 69, 70, 71, 72, 73, 74, 75, 76, 77, 78, 79, 80, 81, 82, 83, 84, 85, 86, 87, 88, 89, 90, 91, 92, 93, 94, 95, 96, 97, 98, 99, 100, 101, 102, 103, 104, 105, 106, 107, 108, 109, 110, 111, 112, 113, 114, 115, 116, 117, 118, 119, 120, 121, 122, 123, 124, 125, 126, 127, 128, 129, 130, 131, 132, 133, 134, 135, 136, 137, 138, 139, 140, 141, 142, 143, 144, 145, 146, 147, 148, 149, 150, 151, 152, 153, 154, 155, 156, 157, 158, 159, 160, 161, 162, 163, 164, 165, 166, 167, 168, 169, 170, 171, 172, 173, 174, 175, 176, 177, 178, 179, 180, 181, 182, 183, 184, 185, 186, 187, 188, 189, 190, 191, 192, 193, 194, 195, 196, 197, 198, 199, 200, 201, 202, 203, 204, 205, 206, 207, 208, 209, 210, 211, 212, 213, 214, 215, 216, 217, 218, 219, 220, 221, 222, 223, 224, 225, 226, 227, 228, 229, 230, 231, 232, 233, 234, 235, 236, 237, 238, 239, 240, 241, 242, 243, 244, 245, 246, 247, 248, 249, 250, 251, 252, 253], 1.0, 'REPLACE')
_m = ob_sign_wood_cap001_reference.modifiers.new('Armature', 'ARMATURE')
_m.object = ob_sign_wood_cap001_qc_skeleton
ob_sign_wood_cap001_physics.parent = ob_sign_wood_cap001_qc_skeleton
ob_sign_wood_cap001_physics.location = (0.0, 0.0, 0.0)
ob_sign_wood_cap001_physics.display_type = 'SOLID'
ob_sign_wood_cap001_physics.show_wire = True
ob_sign_wood_cap001_physics.lineart.crease_threshold = 0.0
_vg = ob_sign_wood_cap001_physics.vertex_groups.new(name='static_prop')
_vg.add([0, 1, 2, 3, 4, 5, 6, 7], 1.0, 'REPLACE')
_m = ob_sign_wood_cap001_physics.modifiers.new('Armature', 'ARMATURE')
_m.object = ob_sign_wood_cap001_qc_skeleton

# ---- collection membership
scene.collection.objects.link(ob_sign_wood_cap001_qc_skeleton)
scene.collection.objects.link(ob_sign_wood_cap001_reference)
scene.collection.objects.link(ob_sign_wood_cap001_physics)
col_sign_wood_cap001.objects.link(ob_sign_wood_cap001_qc_skeleton)
col_sign_wood_cap001.objects.link(ob_sign_wood_cap001_reference)
col_sign_wood_cap001.objects.link(ob_sign_wood_cap001_physics)

# ---- scene / render settings (as saved in the file)
scene.frame_start = 1; scene.frame_end = 250; scene.frame_set(0)
scene.render.engine = 'BLENDER_EEVEE_NEXT'
scene.cycles.use_denoising = False
scene.cycles.samples = 128
scene.cycles.sampling_pattern = 'TABULATED_SOBOL'
scene.cycles.use_adaptive_sampling = False
scene.cycles.use_light_tree = False
scene.view_settings.view_transform = 'Filmic'
bpy.context.view_layer.update()

# ---- added for rendering (the .blend has no active camera and no usable light): camera, sun + grey world if the file has none
cam_auto = bpy.data.cameras.new('AutoCamera')
cam_auto.lens = 50.0
cam_auto.sensor_width = 36.0
cam_auto.clip_end = 3589.79
ob_auto_camera = bpy.data.objects.new('AutoCamera', cam_auto)
scene.collection.objects.link(ob_auto_camera)
ob_auto_camera.location = (204.556, -244.474, 168.729)
ob_auto_camera.rotation_euler = (1.09748, -7.21219e-08, 0.694738)
scene.camera = ob_auto_camera
light_auto_sun = bpy.data.lights.new('AutoSun', 'SUN')
light_auto_sun.energy = 3.0
light_auto_sun.angle = 0.0523599
ob_auto_sun = bpy.data.objects.new('AutoSun', light_auto_sun)
scene.collection.objects.link(ob_auto_sun)
ob_auto_sun.rotation_euler = (0.872665, 0.174533, 0.523599)
if scene.world is None:
    world_auto = bpy.data.worlds.new('AutoWorld')
    world_auto.color = (0.3, 0.3, 0.3)
    scene.world = world_auto
bpy.context.view_layer.update()
